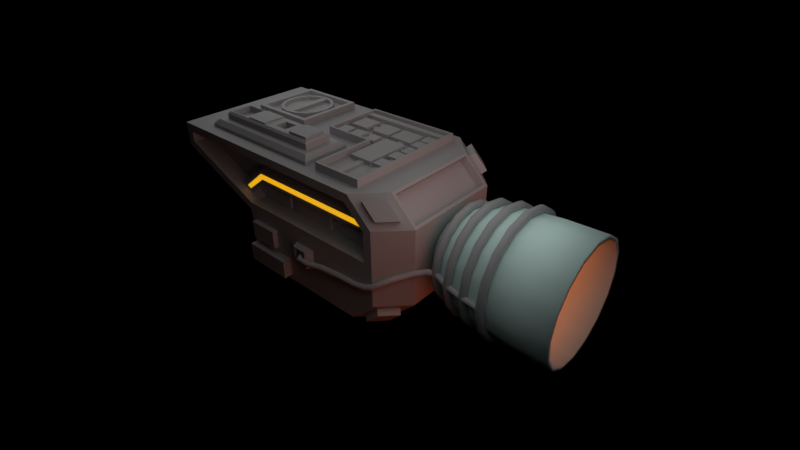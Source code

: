 # Source: module_engine_mk1.blend  (saved by Blender 2.81.16; exported with 4.5.12 LTS)
import bpy
from mathutils import Matrix  # noqa: F401  (used for matrix-valued properties, if any)

bpy.ops.wm.read_factory_settings(use_empty=True)
scene = bpy.context.scene
scene.name = 'Scene'

# ---- collections
col_nozzle_base = bpy.data.collections.new('Nozzle Base'); scene.collection.children.link(col_nozzle_base)
col_ship_mesh = bpy.data.collections.new('Ship Mesh'); scene.collection.children.link(col_ship_mesh)
col_details_side = bpy.data.collections.new('details side'); col_ship_mesh.children.link(col_details_side)
col_details_top = bpy.data.collections.new('details top'); col_ship_mesh.children.link(col_details_top)
col_collection_3 = bpy.data.collections.new('Collection 3'); scene.collection.children.link(col_collection_3)

# ---- materials (node trees are filled in below, after node groups)
mat_engine_nozzle = bpy.data.materials.new('engine_nozzle')
mat_engine_hull = bpy.data.materials.new('engine_hull')
mat_engine_power_line = bpy.data.materials.new('engine_power_line')

# ---- material node trees
mat_engine_nozzle.use_nodes = True; mat_engine_nozzle.node_tree.nodes.clear()
_N = mat_engine_nozzle.node_tree.nodes; _L = mat_engine_nozzle.node_tree.links
n0 = _N.new('ShaderNodeOutputMaterial'); n0.name = 'Material Output'; n0.location = (300, 300)
n1 = _N.new('ShaderNodeBsdfPrincipled'); n1.name = 'Principled BSDF'; n1.location = (10, 300)
n1.distribution = 'GGX'
n1.subsurface_method = 'BURLEY'
n1.inputs[0].default_value = (0.7317, 0.9849, 0.9284, 1.0)
n1.inputs[3].default_value = 1.45
n1.inputs[27].default_value = (0.0, 0.0, 0.0, 1.0)
n1.inputs[28].default_value = 1.0
_L.new(n1.outputs[0], n0.inputs[0])
n0.is_active_output = True
mat_engine_hull.use_nodes = True; mat_engine_hull.node_tree.nodes.clear()
_N = mat_engine_hull.node_tree.nodes; _L = mat_engine_hull.node_tree.links
n0 = _N.new('ShaderNodeOutputMaterial'); n0.name = 'Material Output'; n0.location = (300, 300)
n1 = _N.new('ShaderNodeBsdfPrincipled'); n1.name = 'Principled BSDF'; n1.location = (10, 300)
n1.distribution = 'GGX'
n1.subsurface_method = 'BURLEY'
n1.inputs[0].default_value = (0.4109, 0.4109, 0.4109, 1.0)
n1.inputs[3].default_value = 1.45
n1.inputs[27].default_value = (0.0, 0.0, 0.0, 1.0)
n1.inputs[28].default_value = 1.0
_L.new(n1.outputs[0], n0.inputs[0])
n0.is_active_output = True
mat_engine_power_line.use_nodes = True; mat_engine_power_line.node_tree.nodes.clear()
_N = mat_engine_power_line.node_tree.nodes; _L = mat_engine_power_line.node_tree.links
n0 = _N.new('ShaderNodeOutputMaterial'); n0.name = 'Material Output'; n0.location = (300, 300)
n1 = _N.new('ShaderNodeBsdfPrincipled'); n1.name = 'Principled BSDF'; n1.location = (10, 300)
n1.distribution = 'GGX'
n1.subsurface_method = 'BURLEY'
n1.inputs[3].default_value = 1.45
n1.inputs[27].default_value = (0.7991, 0.402, 0.0, 1.0)
n1.inputs[28].default_value = 1.0
_L.new(n1.outputs[0], n0.inputs[0])
n0.is_active_output = True

# ---- world
world_world = bpy.data.worlds.new('World'); scene.world = world_world
world_world.color = (0.0, 0.0, 0.0)
world_world.use_sun_shadow = False
world_world.sun_shadow_jitter_overblur = 0.0
world_world.cycles.sampling_method = 'MANUAL'

# ---- cameras
cam_camera = bpy.data.cameras.new('Camera')
cam_camera.lens = 25.0
cam_camera.display_size = 0.01

# ---- lights
light_point_002 = bpy.data.lights.new('Point.002', 'POINT')
light_point_002.color = (1.0, 0.11, 0.0)
light_point_002.transmission_factor = 0.0
light_point_002.energy = 5000.0
light_point_002.shadow_soft_size = 17.78
light_point_002.shadow_maximum_resolution = 0.006
light_point_002.use_absolute_resolution = True
light_point = bpy.data.lights.new('Point', 'POINT')
light_point.transmission_factor = 0.0
light_point.energy = 5000.0
light_point.shadow_soft_size = 17.78
light_point.shadow_maximum_resolution = 0.006
light_point.use_absolute_resolution = True
light_point_001 = bpy.data.lights.new('Point.001', 'POINT')
light_point_001.transmission_factor = 0.0
light_point_001.energy = 5000.0
light_point_001.shadow_soft_size = 17.78
light_point_001.shadow_maximum_resolution = 0.006
light_point_001.use_absolute_resolution = True

# ---- meshes
me_cube = bpy.data.meshes.new('Cube')
me_cube.from_pydata([(-5.0, -6.0, -5.0), (-11.83, -6.0, 4.327), (-5.0, 6.0, -5.0), (-11.83, 6.0, 4.327), (6.873, -5.563, -4.561), (5.725, -6.0, 4.327), (6.873, 5.563, -4.561), (5.725, 6.0, 4.327), (-4.857, -6.0, 0.3772), (-11.83, -6.0, 3.475), (-11.83, 6.0, 3.475), (-4.857, 6.0, 0.3772), (7.327, 6.0, 2.755), (7.327, 6.0, 0.3772), (7.327, -6.0, 2.755), (7.327, -6.0, 0.3772), (-5.0, 6.0, -2.988), (8.001, 5.563, -3.426), (8.001, -5.563, -3.426), (-5.0, -6.0, -2.988), (-5.0, -4.0, -5.0), (-12.5, -4.0, 5.0), (7.999, -4.437, -4.561), (8.149, -3.791, 4.853), (10.0, -4.0, -0.296), (9.851, -3.791, 3.184), (-5.0, -4.0, -0.296), (-12.5, -4.0, 3.037), (-5.0, -4.0, -2.988), (9.127, -4.437, -3.426), (-12.5, 4.0, 5.0), (7.999, 4.437, -4.561), (-5.0, 4.0, -0.296), (-12.5, 4.0, 3.037), (-5.0, 4.0, -2.988), (-5.0, 4.0, -5.0), (8.149, 3.791, 4.853), (10.0, 4.0, -0.296), (9.851, 3.791, 3.184), (9.127, 4.437, -3.426), (-12.5, -6.0, 3.037), (-12.5, -6.0, 5.0), (-12.5, 6.0, 5.0), (6.882, 5.561, 4.565), (6.882, -5.561, 4.565), (-5.0, -6.0, -0.296), (-12.5, 6.0, 3.037), (-5.0, 6.0, -0.296), (7.996, 5.561, 3.472), (8.0, 6.0, -0.296), (7.996, -5.561, 3.472), (8.0, -6.0, -0.296), (7.327, -4.5, 2.755), (-11.83, -4.5, 3.475), (-11.83, -4.5, 4.327), (5.725, -4.5, 4.327), (-4.857, -4.5, 0.3772), (7.327, -4.5, 0.3772), (-11.83, 4.5, 3.475), (7.327, 4.5, 2.755), (-11.83, 4.5, 4.327), (5.725, 4.5, 4.327), (-4.857, 4.5, 0.3772), (7.327, 4.5, 0.3772), (8.004, 4.439, 4.565), (8.004, -4.439, 4.565), (9.118, 4.439, 3.472), (9.118, -4.439, 3.472), (7.674, 3.791, 4.369), (7.674, -3.791, 4.369), (9.376, 3.791, 2.7), (9.376, -3.791, 2.7), (8.0, 6.0, -2.988), (6.0, 6.0, -5.0), (8.0, 4.0, -5.0), (8.0, -4.0, 5.0), (6.0, -6.0, 5.0), (8.0, -6.0, -2.988), (6.0, -6.0, -5.0), (6.0, 6.0, 5.0), (8.0, 6.0, 3.037), (8.0, -6.0, 3.037), (10.0, -4.0, 3.037), (10.0, -4.0, -2.988), (8.0, -4.0, -5.0), (8.0, 4.0, 5.0), (10.0, 4.0, 3.037), (10.0, 4.0, -2.988), (8.296, 5.857, -3.719), (7.167, 5.857, -4.854), (8.293, 4.731, -4.854), (8.296, -4.731, 4.862), (7.174, -5.853, 4.862), (8.296, -5.857, -3.719), (7.167, -5.857, -4.854), (7.174, 5.853, 4.862), (8.288, 5.853, 3.77), (8.288, -5.853, 3.77), (9.409, -4.731, 3.77), (9.421, -4.731, -3.719), (8.293, -4.731, -4.854), (8.296, 4.731, 4.862), (9.409, 4.731, 3.77), (9.421, 4.731, -3.719)], [], [(33, 30, 42, 46), (3, 7, 61, 60), (64, 66, 102, 101), (8, 15, 57, 56), (20, 84, 78, 0), (75, 21, 41, 76), (77, 51, 45, 19), (9, 8, 56, 53), (83, 24, 51, 77), (24, 82, 81, 51), (16, 47, 49, 72), (11, 10, 58, 62), (34, 32, 47, 16), (32, 33, 46, 47), (35, 34, 16, 2), (2, 16, 72, 73), (50, 67, 98, 97), (78, 77, 19, 0), (74, 87, 83, 84), (0, 19, 28, 20), (45, 40, 27, 26), (19, 45, 26, 28), (37, 86, 82, 24), (87, 37, 24, 83), (85, 30, 21, 75), (35, 74, 84, 20), (38, 36, 68, 70), (40, 41, 21, 27), (17, 39, 103, 88), (2, 73, 74, 35), (79, 42, 30, 85), (72, 49, 37, 87), (49, 80, 86, 37), (44, 50, 97, 92), (20, 28, 34, 35), (26, 27, 33, 32), (28, 26, 32, 34), (27, 21, 30, 33), (9, 1, 41, 40), (7, 3, 42, 79), (1, 5, 76, 41), (8, 9, 40, 45), (3, 10, 46, 42), (10, 11, 47, 46), (12, 7, 79, 80), (13, 12, 80, 49), (5, 14, 81, 76), (14, 15, 51, 81), (15, 8, 45, 51), (11, 13, 49, 47), (52, 55, 54, 53), (57, 52, 53, 56), (14, 5, 55, 52), (5, 1, 54, 55), (1, 9, 53, 54), (15, 14, 52, 57), (58, 60, 61, 59), (62, 58, 59, 63), (7, 12, 59, 61), (10, 3, 60, 58), (13, 11, 62, 63), (12, 13, 63, 59), (23, 36, 85, 75), (38, 25, 82, 86), (25, 23, 75, 82), (36, 38, 86, 85), (70, 68, 69, 71), (25, 38, 70, 71), (23, 25, 71, 69), (36, 23, 69, 68), (17, 6, 73, 72), (6, 31, 74, 73), (44, 65, 75, 76), (4, 18, 77, 78), (43, 48, 80, 79), (50, 44, 76, 81), (67, 50, 81, 82), (18, 29, 83, 77), (22, 4, 78, 84), (29, 22, 84, 83), (65, 67, 82, 75), (64, 43, 79, 85), (48, 66, 86, 80), (39, 17, 72, 87), (66, 64, 85, 86), (31, 39, 87, 74), (98, 91, 92, 97), (100, 99, 93, 94), (96, 95, 101, 102), (89, 88, 103, 90), (29, 18, 93, 99), (6, 17, 88, 89), (39, 31, 90, 103), (4, 22, 100, 94), (31, 6, 89, 90), (22, 29, 99, 100), (65, 44, 92, 91), (67, 65, 91, 98), (18, 4, 94, 93), (43, 64, 101, 95), (48, 43, 95, 96), (66, 48, 96, 102)])
_uv = me_cube.uv_layers.new(name='UVMap')
_uv.uv.foreach_set('vector', [0.5417, 0.1875, 0.625, 0.1875, 0.625, 0.25, 0.5417, 0.25, 0.5964, 0.2587, 0.5964, 0.4879, 0.5964, 0.4879, 0.5964, 0.2587, 0.6065, 0.5488, 0.5601, 0.5488, 0.5601, 0.5488, 0.6065, 0.5488, 0.4752, 0.9777, 0.4752, 0.7614, 0.4752, 0.7614, 0.4752, 0.9777, 0.125, 0.625, 0.375, 0.625, 0.375, 0.75, 0.125, 0.75, 0.625, 0.625, 0.875, 0.625, 0.875, 0.75, 0.625, 0.75, 0.4167, 0.75, 0.4583, 0.75, 0.4583, 1.0, 0.4167, 1.0, 0.5526, 0.9804, 0.4752, 0.9777, 0.4752, 0.9777, 0.5526, 0.9804, 0.4167, 0.625, 0.4583, 0.625, 0.4583, 0.75, 0.4167, 0.75, 0.4583, 0.625, 0.5417, 0.625, 0.5417, 0.75, 0.4583, 0.75, 0.4167, 0.25, 0.4583, 0.25, 0.4583, 0.5, 0.4167, 0.5, 0.4752, 0.2723, 0.5526, 0.2696, 0.5526, 0.2696, 0.4752, 0.2723, 0.4167, 0.1875, 0.4583, 0.1875, 0.4583, 0.25, 0.4167, 0.25, 0.4583, 0.1875, 0.5417, 0.1875, 0.5417, 0.25, 0.4583, 0.25, 0.375, 0.1875, 0.4167, 0.1875, 0.4167, 0.25, 0.375, 0.25, 0.375, 0.25, 0.4167, 0.25, 0.4167, 0.5, 0.375, 0.5, 0.5601, 0.7226, 0.5601, 0.6524, 0.5601, 0.6524, 0.5601, 0.7226, 0.375, 0.75, 0.4167, 0.75, 0.4167, 1.0, 0.375, 1.0, 0.375, 0.5625, 0.4167, 0.5625, 0.4167, 0.625, 0.375, 0.625, 0.375, 0.0, 0.4167, 0.0, 0.4167, 0.125, 0.375, 0.125, 0.4583, 0.0, 0.5417, 0.0, 0.5417, 0.125, 0.4583, 0.125, 0.4167, 0.0, 0.4583, 0.0, 0.4583, 0.125, 0.4167, 0.125, 0.4583, 0.5625, 0.5417, 0.5625, 0.5417, 0.625, 0.4583, 0.625, 0.4167, 0.5625, 0.4583, 0.5625, 0.4583, 0.625, 0.4167, 0.625, 0.625, 0.5625, 0.875, 0.5625, 0.875, 0.625, 0.625, 0.625, 0.125, 0.5625, 0.375, 0.5625, 0.375, 0.625, 0.125, 0.625, 0.5479, 0.5641, 0.6188, 0.5641, 0.6188, 0.5641, 0.5479, 0.5641, 0.5417, 0.0, 0.625, 0.0, 0.625, 0.125, 0.5417, 0.125, 0.4076, 0.5137, 0.4076, 0.5488, 0.4076, 0.5488, 0.4076, 0.5137, 0.125, 0.5, 0.375, 0.5, 0.375, 0.5625, 0.125, 0.5625, 0.625, 0.5, 0.875, 0.5, 0.875, 0.5625, 0.625, 0.5625, 0.4167, 0.5, 0.4583, 0.5, 0.4583, 0.5625, 0.4167, 0.5625, 0.4583, 0.5, 0.5417, 0.5, 0.5417, 0.5625, 0.4583, 0.5625, 0.6065, 0.7226, 0.5601, 0.7226, 0.5601, 0.7226, 0.6065, 0.7226, 0.375, 0.125, 0.4167, 0.125, 0.4167, 0.1875, 0.375, 0.1875, 0.4583, 0.125, 0.5417, 0.125, 0.5417, 0.1875, 0.4583, 0.1875, 0.4167, 0.125, 0.4583, 0.125, 0.4583, 0.1875, 0.4167, 0.1875, 0.5417, 0.125, 0.625, 0.125, 0.625, 0.1875, 0.5417, 0.1875, 0.5526, 0.9804, 0.5964, 0.9913, 0.625, 1.0, 0.5417, 1.0, 0.5964, 0.4879, 0.5964, 0.2587, 0.625, 0.25, 0.625, 0.5, 0.5964, 0.9913, 0.5964, 0.7621, 0.625, 0.75, 0.625, 1.0, 0.4752, 0.9777, 0.5526, 0.9804, 0.5417, 1.0, 0.4583, 1.0, 0.5964, 0.2587, 0.5526, 0.2696, 0.5417, 0.25, 0.625, 0.25, 0.5526, 0.2696, 0.4752, 0.2723, 0.4583, 0.25, 0.5417, 0.25, 0.5346, 0.4909, 0.5964, 0.4879, 0.625, 0.5, 0.5417, 0.5, 0.4752, 0.4886, 0.5346, 0.4909, 0.5417, 0.5, 0.4583, 0.5, 0.5964, 0.7621, 0.5346, 0.7591, 0.5417, 0.75, 0.625, 0.75, 0.5346, 0.7591, 0.4752, 0.7614, 0.4583, 0.75, 0.5417, 0.75, 0.4752, 0.7614, 0.4752, 0.9777, 0.4583, 1.0, 0.4583, 0.75, 0.4752, 0.2723, 0.4752, 0.4886, 0.4583, 0.5, 0.4583, 0.25, 0.5346, 0.7591, 0.5964, 0.7621, 0.5964, 0.9913, 0.5526, 0.9804, 0.4752, 0.7614, 0.5346, 0.7591, 0.5526, 0.9804, 0.4752, 0.9777, 0.5346, 0.7591, 0.5964, 0.7621, 0.5964, 0.7621, 0.5346, 0.7591, 0.5964, 0.7621, 0.5964, 0.9913, 0.5964, 0.9913, 0.5964, 0.7621, 0.5964, 0.9913, 0.5526, 0.9804, 0.5526, 0.9804, 0.5964, 0.9913, 0.4752, 0.7614, 0.5346, 0.7591, 0.5346, 0.7591, 0.4752, 0.7614, 0.5526, 0.2696, 0.5964, 0.2587, 0.5964, 0.4879, 0.5346, 0.4909, 0.4752, 0.2723, 0.5526, 0.2696, 0.5346, 0.4909, 0.4752, 0.4886, 0.5964, 0.4879, 0.5346, 0.4909, 0.5346, 0.4909, 0.5964, 0.4879, 0.5526, 0.2696, 0.5964, 0.2587, 0.5964, 0.2587, 0.5526, 0.2696, 0.4752, 0.4886, 0.4752, 0.2723, 0.4752, 0.2723, 0.4752, 0.4886, 0.5346, 0.4909, 0.4752, 0.4886, 0.4752, 0.4886, 0.5346, 0.4909, 0.6188, 0.6234, 0.6188, 0.5641, 0.625, 0.5625, 0.625, 0.625, 0.5479, 0.5641, 0.5479, 0.6234, 0.5417, 0.625, 0.5417, 0.5625, 0.5479, 0.6234, 0.6188, 0.6234, 0.625, 0.625, 0.5417, 0.625, 0.6188, 0.5641, 0.5479, 0.5641, 0.5417, 0.5625, 0.625, 0.5625, 0.5479, 0.5641, 0.6188, 0.5641, 0.6188, 0.6234, 0.5479, 0.6234, 0.5479, 0.6234, 0.5479, 0.5641, 0.5479, 0.5641, 0.5479, 0.6234, 0.6188, 0.6234, 0.5479, 0.6234, 0.5479, 0.6234, 0.6188, 0.6234, 0.6188, 0.5641, 0.6188, 0.6234, 0.6188, 0.6234, 0.6188, 0.5641, 0.4076, 0.5137, 0.3841, 0.5137, 0.375, 0.5, 0.4167, 0.5, 0.3841, 0.5137, 0.3841, 0.5488, 0.375, 0.5625, 0.375, 0.5, 0.6065, 0.7226, 0.6065, 0.6524, 0.625, 0.625, 0.625, 0.75, 0.3841, 0.7227, 0.4076, 0.7227, 0.4167, 0.75, 0.375, 0.75, 0.6065, 0.5137, 0.5601, 0.5137, 0.5417, 0.5, 0.625, 0.5, 0.5601, 0.7226, 0.6065, 0.7226, 0.625, 0.75, 0.5417, 0.75, 0.5601, 0.6524, 0.5601, 0.7226, 0.5417, 0.75, 0.5417, 0.625, 0.4076, 0.7227, 0.4076, 0.6523, 0.4167, 0.625, 0.4167, 0.75, 0.3841, 0.6523, 0.3841, 0.7227, 0.375, 0.75, 0.375, 0.625, 0.4076, 0.6523, 0.3841, 0.6523, 0.375, 0.625, 0.4167, 0.625, 0.6065, 0.6524, 0.5601, 0.6524, 0.5417, 0.625, 0.625, 0.625, 0.6065, 0.5488, 0.6065, 0.5137, 0.625, 0.5, 0.625, 0.5625, 0.5601, 0.5137, 0.5601, 0.5488, 0.5417, 0.5625, 0.5417, 0.5, 0.4076, 0.5488, 0.4076, 0.5137, 0.4167, 0.5, 0.4167, 0.5625, 0.5601, 0.5488, 0.6065, 0.5488, 0.625, 0.5625, 0.5417, 0.5625, 0.3841, 0.5488, 0.4076, 0.5488, 0.4167, 0.5625, 0.375, 0.5625, 0.5601, 0.6524, 0.6065, 0.6524, 0.6065, 0.7226, 0.5601, 0.7226, 0.3841, 0.6523, 0.4076, 0.6523, 0.4076, 0.7227, 0.3841, 0.7227, 0.5601, 0.5137, 0.6065, 0.5137, 0.6065, 0.5488, 0.5601, 0.5488, 0.3841, 0.5137, 0.4076, 0.5137, 0.4076, 0.5488, 0.3841, 0.5488, 0.4076, 0.6523, 0.4076, 0.7227, 0.4076, 0.7227, 0.4076, 0.6523, 0.3841, 0.5137, 0.4076, 0.5137, 0.4076, 0.5137, 0.3841, 0.5137, 0.4076, 0.5488, 0.3841, 0.5488, 0.3841, 0.5488, 0.4076, 0.5488, 0.3841, 0.7227, 0.3841, 0.6523, 0.3841, 0.6523, 0.3841, 0.7227, 0.3841, 0.5488, 0.3841, 0.5137, 0.3841, 0.5137, 0.3841, 0.5488, 0.3841, 0.6523, 0.4076, 0.6523, 0.4076, 0.6523, 0.3841, 0.6523, 0.6065, 0.6524, 0.6065, 0.7226, 0.6065, 0.7226, 0.6065, 0.6524, 0.5601, 0.6524, 0.6065, 0.6524, 0.6065, 0.6524, 0.5601, 0.6524, 0.4076, 0.7227, 0.3841, 0.7227, 0.3841, 0.7227, 0.4076, 0.7227, 0.6065, 0.5137, 0.6065, 0.5488, 0.6065, 0.5488, 0.6065, 0.5137, 0.5601, 0.5137, 0.6065, 0.5137, 0.6065, 0.5137, 0.5601, 0.5137, 0.5601, 0.5488, 0.5601, 0.5137, 0.5601, 0.5137, 0.5601, 0.5488])
me_cube.materials.append(mat_engine_hull)
me_cube.use_remesh_preserve_volume = False
me_cube.use_remesh_preserve_attributes = False
me_cube.use_mirror_vertex_groups = False
me_cube.update()
me_cube_001 = bpy.data.meshes.new('Cube.001')
me_cube_001.from_pydata([(-10.3, -0.5, -0.226), (-10.3, -0.5, 0.5), (-10.3, 0.5, -0.5), (-10.3, 0.5, 0.5), (0.226, -0.5, -0.226), (0.226, -0.5, 0.226), (0.5, 0.5, -0.5), (0.5, 0.5, 0.5), (-11.2, 0.5, -0.5), (-11.29, -0.5, -0.226), (-11.5, -0.5, 0.5), (-11.5, 0.5, 0.5), (-13.0, 0.5, -1.892), (-13.04, -0.5, -1.572), (-13.4, -0.5, -1.399), (-13.9, 0.5, -1.459), (0.5, -0.5, 0.5), (0.5, -0.5, -0.5), (-10.3, -0.5, -0.5), (-10.3, -0.5, 0.226), (-11.2, -0.5, -0.5), (-11.4, -0.5, 0.226), (-13.0, -0.5, -1.892), (-13.9, -0.5, -1.459)], [], [(2, 18, 20, 8), (2, 3, 7, 6), (6, 7, 16, 17), (4, 5, 19, 0), (2, 6, 17, 18), (7, 3, 1, 16), (10, 11, 15, 23), (3, 2, 8, 11), (0, 19, 21, 9), (1, 3, 11, 10), (22, 23, 15, 12), (8, 20, 22, 12), (11, 8, 12, 15), (9, 21, 14, 13), (5, 4, 17, 16), (4, 0, 18, 17), (19, 5, 16, 1), (0, 9, 20, 18), (21, 19, 1, 10), (13, 14, 23, 22), (14, 21, 10, 23), (9, 13, 22, 20)])
me_cube_001.polygons.foreach_set('material_index', [1, 1, 1, 0, 1, 1, 1, 1, 0, 1, 1, 1, 1, 0, 1, 1, 1, 1, 1, 1, 1, 1])
_uv = me_cube_001.uv_layers.new(name='UVMap')
_uv.uv.foreach_set('vector', [0.125, 0.5, 0.125, 0.75, 0.125, 0.75, 0.125, 0.5, 0.375, 0.25, 0.625, 0.25, 0.625, 0.5, 0.375, 0.5, 0.375, 0.5, 0.625, 0.5, 0.625, 0.75, 0.375, 0.75, 0.4435, 0.7563, 0.5565, 0.7563, 0.5565, 1.0, 0.4435, 1.0, 0.125, 0.5, 0.375, 0.5, 0.375, 0.75, 0.125, 0.75, 0.625, 0.5, 0.875, 0.5, 0.875, 0.75, 0.625, 0.75, 0.875, 0.75, 0.875, 0.5, 0.875, 0.5, 0.875, 0.75, 0.625, 0.25, 0.375, 0.25, 0.375, 0.25, 0.625, 0.25, 0.4435, 1.0, 0.5565, 1.0, 0.554, 1.0, 0.4453, 1.0, 0.875, 0.75, 0.875, 0.5, 0.875, 0.5, 0.875, 0.75, 0.375, 0.0, 0.625, 0.0, 0.625, 0.25, 0.375, 0.25, 0.125, 0.5, 0.125, 0.75, 0.125, 0.75, 0.125, 0.5, 0.625, 0.25, 0.375, 0.25, 0.375, 0.25, 0.625, 0.25, 0.4453, 1.0, 0.554, 1.0, 0.5498, 1.0, 0.4504, 1.0, 0.5565, 0.7563, 0.4435, 0.7563, 0.375, 0.75, 0.625, 0.75, 0.4435, 0.7563, 0.4435, 1.0, 0.375, 1.0, 0.375, 0.75, 0.5565, 1.0, 0.5565, 0.7563, 0.625, 0.75, 0.625, 1.0, 0.4435, 1.0, 0.4453, 1.0, 0.375, 1.0, 0.375, 1.0, 0.554, 1.0, 0.5565, 1.0, 0.625, 1.0, 0.625, 1.0, 0.4504, 1.0, 0.5498, 1.0, 0.625, 1.0, 0.375, 1.0, 0.5498, 1.0, 0.554, 1.0, 0.625, 1.0, 0.625, 1.0, 0.4453, 1.0, 0.4504, 1.0, 0.375, 1.0, 0.375, 1.0])
me_cube_001.materials.append(mat_engine_power_line)
me_cube_001.materials.append(mat_engine_hull)
me_cube_001.use_remesh_preserve_volume = False
me_cube_001.use_remesh_preserve_attributes = False
me_cube_001.use_mirror_vertex_groups = False
me_cube_001.update()
me_cube_002 = bpy.data.meshes.new('Cube.002')
me_cube_002.from_pydata([(-0.5, -0.2, -0.5), (-0.5, -0.2, 0.5), (-0.5, 0.3, -0.5), (-0.5, 0.3, 0.5), (2.3, -0.2, -0.5), (2.3, -0.2, 0.5), (2.3, 0.3, -0.5), (2.3, 0.3, 0.5)], [], [(0, 1, 3, 2), (2, 3, 7, 6), (6, 7, 5, 4), (4, 5, 1, 0), (2, 6, 4, 0), (7, 3, 1, 5)])
_uv = me_cube_002.uv_layers.new(name='UVMap')
_uv.uv.foreach_set('vector', [0.375, 0.0, 0.625, 0.0, 0.625, 0.25, 0.375, 0.25, 0.375, 0.25, 0.625, 0.25, 0.625, 0.5, 0.375, 0.5, 0.375, 0.5, 0.625, 0.5, 0.625, 0.75, 0.375, 0.75, 0.375, 0.75, 0.625, 0.75, 0.625, 1.0, 0.375, 1.0, 0.125, 0.5, 0.375, 0.5, 0.375, 0.75, 0.125, 0.75, 0.625, 0.5, 0.875, 0.5, 0.875, 0.75, 0.625, 0.75])
me_cube_002.materials.append(mat_engine_hull)
me_cube_002.use_remesh_preserve_volume = False
me_cube_002.use_remesh_preserve_attributes = False
me_cube_002.use_mirror_vertex_groups = False
me_cube_002.update()
me_cube_003 = bpy.data.meshes.new('Cube.003')
me_cube_003.from_pydata([(-0.5, -0.2, -0.5), (-0.5, -0.2, 0.5), (-0.5, 0.3, -0.5), (-0.5, 0.3, 0.5), (2.3, -0.2, -0.5), (2.3, -0.2, 0.5), (2.3, 0.3, -0.5), (2.3, 0.3, 0.5)], [], [(0, 1, 3, 2), (2, 3, 7, 6), (6, 7, 5, 4), (4, 5, 1, 0), (2, 6, 4, 0), (7, 3, 1, 5)])
_uv = me_cube_003.uv_layers.new(name='UVMap')
_uv.uv.foreach_set('vector', [0.375, 0.0, 0.625, 0.0, 0.625, 0.25, 0.375, 0.25, 0.375, 0.25, 0.625, 0.25, 0.625, 0.5, 0.375, 0.5, 0.375, 0.5, 0.625, 0.5, 0.625, 0.75, 0.375, 0.75, 0.375, 0.75, 0.625, 0.75, 0.625, 1.0, 0.375, 1.0, 0.125, 0.5, 0.375, 0.5, 0.375, 0.75, 0.125, 0.75, 0.625, 0.5, 0.875, 0.5, 0.875, 0.75, 0.625, 0.75])
me_cube_003.materials.append(mat_engine_hull)
me_cube_003.use_remesh_preserve_volume = False
me_cube_003.use_remesh_preserve_attributes = False
me_cube_003.use_mirror_vertex_groups = False
me_cube_003.update()
me_cube_004 = bpy.data.meshes.new('Cube.004')
me_cube_004.from_pydata([(-1.5, -0.2, -0.5), (-1.5, -0.2, 1.0), (-1.5, 0.3, -0.5), (-1.5, 0.3, 1.0), (2.3, -0.2, -0.5), (2.3, -0.2, 1.0), (2.3, 0.3, -0.5), (2.3, 0.3, 1.0)], [], [(0, 1, 3, 2), (2, 3, 7, 6), (6, 7, 5, 4), (4, 5, 1, 0), (2, 6, 4, 0), (7, 3, 1, 5)])
_uv = me_cube_004.uv_layers.new(name='UVMap')
_uv.uv.foreach_set('vector', [0.375, 0.0, 0.625, 0.0, 0.625, 0.25, 0.375, 0.25, 0.375, 0.25, 0.625, 0.25, 0.625, 0.5, 0.375, 0.5, 0.375, 0.5, 0.625, 0.5, 0.625, 0.75, 0.375, 0.75, 0.375, 0.75, 0.625, 0.75, 0.625, 1.0, 0.375, 1.0, 0.125, 0.5, 0.375, 0.5, 0.375, 0.75, 0.125, 0.75, 0.625, 0.5, 0.875, 0.5, 0.875, 0.75, 0.625, 0.75])
me_cube_004.materials.append(mat_engine_hull)
me_cube_004.use_remesh_preserve_volume = False
me_cube_004.use_remesh_preserve_attributes = False
me_cube_004.use_mirror_vertex_groups = False
me_cube_004.update()
me_cube_006 = bpy.data.meshes.new('Cube.006')
me_cube_006.from_pydata([(-0.5, -0.2, -0.5), (-0.5, -0.2, 0.5), (-0.5, 0.3, -0.5), (-0.5, 0.3, 0.5), (2.3, -0.2, -0.5), (2.3, -0.2, 0.5), (2.3, 0.3, -0.5), (2.3, 0.3, 0.5)], [], [(0, 1, 3, 2), (2, 3, 7, 6), (6, 7, 5, 4), (4, 5, 1, 0), (2, 6, 4, 0), (7, 3, 1, 5)])
_uv = me_cube_006.uv_layers.new(name='UVMap')
_uv.uv.foreach_set('vector', [0.375, 0.0, 0.625, 0.0, 0.625, 0.25, 0.375, 0.25, 0.375, 0.25, 0.625, 0.25, 0.625, 0.5, 0.375, 0.5, 0.375, 0.5, 0.625, 0.5, 0.625, 0.75, 0.375, 0.75, 0.375, 0.75, 0.625, 0.75, 0.625, 1.0, 0.375, 1.0, 0.125, 0.5, 0.375, 0.5, 0.375, 0.75, 0.125, 0.75, 0.625, 0.5, 0.875, 0.5, 0.875, 0.75, 0.625, 0.75])
me_cube_006.materials.append(mat_engine_hull)
me_cube_006.use_remesh_preserve_volume = False
me_cube_006.use_remesh_preserve_attributes = False
me_cube_006.use_mirror_vertex_groups = False
me_cube_006.update()
me_cube_005 = bpy.data.meshes.new('Cube.005')
me_cube_005.from_pydata([(-0.6, -0.1, -5.96e-08), (-0.6, -0.1, 0.4), (-0.6, 0.3, -5.96e-08), (-0.6, 0.3, 0.4), (1.2, -0.1, 5.96e-08), (1.2, -0.1, 0.4), (1.2, 0.3, 5.96e-08), (1.2, 0.3, 0.4), (0.5012, 0.3, 1.341e-07), (0.09882, 0.3, 1.043e-07), (0.09882, 0.3, 0.4), (0.5012, 0.3, 0.4), (0.09882, -0.1, 1.043e-07), (0.5012, -0.1, 1.341e-07), (0.5012, -0.1, 0.4), (0.09882, -0.1, 0.4), (0.09882, 0.3, 2.7), (0.5012, 0.3, 2.7), (0.5012, -0.1, 2.7), (0.09882, -0.1, 2.7), (0.09882, 0.3, 3.1), (0.5012, 0.3, 3.1), (0.5012, -0.1, 3.1), (0.09882, -0.1, 3.1), (-15.2, 0.3, 2.7), (-15.2, -0.1, 2.7), (-15.2, 0.3, 3.1), (-15.2, -0.1, 3.1), (3.6, 0.3, 2.7), (3.6, -0.1, 2.7), (3.6, 0.3, 3.1), (3.6, -0.1, 3.1)], [], [(0, 1, 3, 2), (8, 11, 7, 6), (6, 7, 5, 4), (12, 15, 1, 0), (8, 6, 4, 13), (10, 3, 1, 15), (7, 11, 14, 5), (11, 10, 16, 17), (2, 9, 12, 0), (9, 8, 13, 12), (4, 5, 14, 13), (13, 14, 15, 12), (2, 3, 10, 9), (9, 10, 11, 8), (17, 16, 20, 21), (14, 11, 17, 18), (10, 15, 19, 16), (15, 14, 18, 19), (21, 20, 23, 22), (23, 20, 26, 27), (19, 18, 22, 23), (21, 22, 31, 30), (24, 25, 27, 26), (16, 19, 25, 24), (19, 23, 27, 25), (20, 16, 24, 26), (29, 28, 30, 31), (22, 18, 29, 31), (18, 17, 28, 29), (17, 21, 30, 28)])
_uv = me_cube_005.uv_layers.new(name='UVMap')
_uv.uv.foreach_set('vector', [0.375, 0.0, 0.625, 0.0, 0.625, 0.25, 0.375, 0.25, 0.375, 0.4167, 0.625, 0.4167, 0.625, 0.5, 0.375, 0.5, 0.375, 0.5, 0.625, 0.5, 0.625, 0.75, 0.375, 0.75, 0.375, 0.9167, 0.625, 0.9167, 0.625, 1.0, 0.375, 1.0, 0.2917, 0.5, 0.375, 0.5, 0.375, 0.75, 0.2917, 0.75, 0.7917, 0.5, 0.875, 0.5, 0.875, 0.75, 0.7917, 0.75, 0.625, 0.5, 0.7083, 0.5, 0.7083, 0.75, 0.625, 0.75, 0.625, 0.4167, 0.625, 0.3333, 0.625, 0.3333, 0.625, 0.4167, 0.125, 0.5, 0.2083, 0.5, 0.2083, 0.75, 0.125, 0.75, 0.2083, 0.5, 0.2917, 0.5, 0.2917, 0.75, 0.2083, 0.75, 0.375, 0.75, 0.625, 0.75, 0.625, 0.8333, 0.375, 0.8333, 0.375, 0.8333, 0.625, 0.8333, 0.625, 0.9167, 0.375, 0.9167, 0.375, 0.25, 0.625, 0.25, 0.625, 0.3333, 0.375, 0.3333, 0.375, 0.3333, 0.625, 0.3333, 0.625, 0.4167, 0.375, 0.4167, 0.625, 0.4167, 0.625, 0.3333, 0.625, 0.3333, 0.625, 0.4167, 0.7083, 0.75, 0.7083, 0.5, 0.7083, 0.5, 0.7083, 0.75, 0.7917, 0.5, 0.7917, 0.75, 0.7917, 0.75, 0.7917, 0.5, 0.625, 0.9167, 0.625, 0.8333, 0.625, 0.8333, 0.625, 0.9167, 0.7083, 0.5, 0.7917, 0.5, 0.7917, 0.75, 0.7083, 0.75, 0.7917, 0.75, 0.7917, 0.5, 0.7917, 0.5, 0.7917, 0.75, 0.625, 0.9167, 0.625, 0.8333, 0.625, 0.8333, 0.625, 0.9167, 0.7083, 0.5, 0.7083, 0.75, 0.7083, 0.75, 0.7083, 0.5, 0.7917, 0.5, 0.7917, 0.75, 0.7917, 0.75, 0.7917, 0.5, 0.7917, 0.5, 0.7917, 0.75, 0.7917, 0.75, 0.7917, 0.5, 0.625, 0.9167, 0.625, 0.9167, 0.625, 0.9167, 0.625, 0.9167, 0.625, 0.3333, 0.625, 0.3333, 0.625, 0.3333, 0.625, 0.3333, 0.7083, 0.75, 0.7083, 0.5, 0.7083, 0.5, 0.7083, 0.75, 0.625, 0.8333, 0.625, 0.8333, 0.625, 0.8333, 0.625, 0.8333, 0.7083, 0.75, 0.7083, 0.5, 0.7083, 0.5, 0.7083, 0.75, 0.625, 0.4167, 0.625, 0.4167, 0.625, 0.4167, 0.625, 0.4167])
me_cube_005.materials.append(mat_engine_hull)
me_cube_005.use_remesh_preserve_volume = False
me_cube_005.use_remesh_preserve_attributes = False
me_cube_005.use_mirror_vertex_groups = False
me_cube_005.update()
me_cube_007 = bpy.data.meshes.new('Cube.007')
me_cube_007.from_pydata([(0.3, -0.2, -1.9), (0.3, -0.2, 0.5), (0.3, 0.3, -1.9), (0.3, 0.3, 0.5), (2.3, -0.2, -0.5), (2.3, -0.2, 0.5), (2.3, 0.3, -0.5), (2.3, 0.3, 0.5)], [], [(0, 1, 3, 2), (2, 3, 7, 6), (6, 7, 5, 4), (4, 5, 1, 0), (2, 6, 4, 0), (7, 3, 1, 5)])
_uv = me_cube_007.uv_layers.new(name='UVMap')
_uv.uv.foreach_set('vector', [0.375, 0.0, 0.625, 0.0, 0.625, 0.25, 0.375, 0.25, 0.375, 0.25, 0.625, 0.25, 0.625, 0.5, 0.375, 0.5, 0.375, 0.5, 0.625, 0.5, 0.625, 0.75, 0.375, 0.75, 0.375, 0.75, 0.625, 0.75, 0.625, 1.0, 0.375, 1.0, 0.125, 0.5, 0.375, 0.5, 0.375, 0.75, 0.125, 0.75, 0.625, 0.5, 0.875, 0.5, 0.875, 0.75, 0.625, 0.75])
me_cube_007.materials.append(mat_engine_hull)
me_cube_007.use_remesh_preserve_volume = False
me_cube_007.use_remesh_preserve_attributes = False
me_cube_007.use_mirror_vertex_groups = False
me_cube_007.update()
me_cube_008 = bpy.data.meshes.new('Cube.008')
me_cube_008.from_pydata([(-0.5, -0.2, -0.5), (-0.5, -0.2, 0.5), (-0.5, 0.3, -0.5), (-0.5, 0.3, 0.5), (2.3, -0.2, -0.5), (2.3, -0.2, 0.5), (2.3, 0.3, -0.5), (2.3, 0.3, 0.5)], [], [(0, 1, 3, 2), (2, 3, 7, 6), (6, 7, 5, 4), (4, 5, 1, 0), (2, 6, 4, 0), (7, 3, 1, 5)])
_uv = me_cube_008.uv_layers.new(name='UVMap')
_uv.uv.foreach_set('vector', [0.375, 0.0, 0.625, 0.0, 0.625, 0.25, 0.375, 0.25, 0.375, 0.25, 0.625, 0.25, 0.625, 0.5, 0.375, 0.5, 0.375, 0.5, 0.625, 0.5, 0.625, 0.75, 0.375, 0.75, 0.375, 0.75, 0.625, 0.75, 0.625, 1.0, 0.375, 1.0, 0.125, 0.5, 0.375, 0.5, 0.375, 0.75, 0.125, 0.75, 0.625, 0.5, 0.875, 0.5, 0.875, 0.75, 0.625, 0.75])
me_cube_008.materials.append(mat_engine_hull)
me_cube_008.use_remesh_preserve_volume = False
me_cube_008.use_remesh_preserve_attributes = False
me_cube_008.use_mirror_vertex_groups = False
me_cube_008.update()
me_cube_009 = bpy.data.meshes.new('Cube.009')
me_cube_009.from_pydata([(-1.7, -0.5, -0.5), (-1.7, -0.5, 1.0), (-1.7, 0.3, -0.5), (-1.7, 0.3, 1.0), (2.3, -0.5, -0.5), (2.3, -0.5, 1.0), (2.3, 0.3, -0.5), (2.3, 0.3, 1.0)], [], [(0, 1, 3, 2), (2, 3, 7, 6), (6, 7, 5, 4), (4, 5, 1, 0), (2, 6, 4, 0), (7, 3, 1, 5)])
_uv = me_cube_009.uv_layers.new(name='UVMap')
_uv.uv.foreach_set('vector', [0.375, 0.0, 0.625, 0.0, 0.625, 0.25, 0.375, 0.25, 0.375, 0.25, 0.625, 0.25, 0.625, 0.5, 0.375, 0.5, 0.375, 0.5, 0.625, 0.5, 0.625, 0.75, 0.375, 0.75, 0.375, 0.75, 0.625, 0.75, 0.625, 1.0, 0.375, 1.0, 0.125, 0.5, 0.375, 0.5, 0.375, 0.75, 0.125, 0.75, 0.625, 0.5, 0.875, 0.5, 0.875, 0.75, 0.625, 0.75])
me_cube_009.materials.append(mat_engine_hull)
me_cube_009.use_remesh_preserve_volume = False
me_cube_009.use_remesh_preserve_attributes = False
me_cube_009.use_mirror_vertex_groups = False
me_cube_009.update()
me_cube_010 = bpy.data.meshes.new('Cube.010')
me_cube_010.from_pydata([(-1.5, -0.2, -0.5), (-1.5, -0.2, 1.0), (-1.5, 0.3, -0.5), (-1.5, 0.3, 1.0), (1.0, -0.2, -0.5), (1.0, -0.2, 1.0), (1.0, 0.3, -0.5), (1.0, 0.3, 1.0)], [], [(0, 1, 3, 2), (2, 3, 7, 6), (6, 7, 5, 4), (4, 5, 1, 0), (2, 6, 4, 0), (7, 3, 1, 5)])
_uv = me_cube_010.uv_layers.new(name='UVMap')
_uv.uv.foreach_set('vector', [0.375, 0.0, 0.625, 0.0, 0.625, 0.25, 0.375, 0.25, 0.375, 0.25, 0.625, 0.25, 0.625, 0.5, 0.375, 0.5, 0.375, 0.5, 0.625, 0.5, 0.625, 0.75, 0.375, 0.75, 0.375, 0.75, 0.625, 0.75, 0.625, 1.0, 0.375, 1.0, 0.125, 0.5, 0.375, 0.5, 0.375, 0.75, 0.125, 0.75, 0.625, 0.5, 0.875, 0.5, 0.875, 0.75, 0.625, 0.75])
me_cube_010.materials.append(mat_engine_hull)
me_cube_010.use_remesh_preserve_volume = False
me_cube_010.use_remesh_preserve_attributes = False
me_cube_010.use_mirror_vertex_groups = False
me_cube_010.update()
me_cube_011 = bpy.data.meshes.new('Cube.011')
me_cube_011.from_pydata([(-1.7, -0.5, -0.5), (-1.7, -0.5, 1.0), (-1.7, 0.3, -0.5), (-1.7, 0.3, 1.0), (2.3, -0.5, -0.5), (2.3, -0.5, 1.0), (2.3, 0.3, -0.5), (2.3, 0.3, 1.0)], [], [(0, 1, 3, 2), (2, 3, 7, 6), (6, 7, 5, 4), (4, 5, 1, 0), (2, 6, 4, 0), (7, 3, 1, 5)])
_uv = me_cube_011.uv_layers.new(name='UVMap')
_uv.uv.foreach_set('vector', [0.375, 0.0, 0.625, 0.0, 0.625, 0.25, 0.375, 0.25, 0.375, 0.25, 0.625, 0.25, 0.625, 0.5, 0.375, 0.5, 0.375, 0.5, 0.625, 0.5, 0.625, 0.75, 0.375, 0.75, 0.375, 0.75, 0.625, 0.75, 0.625, 1.0, 0.375, 1.0, 0.125, 0.5, 0.375, 0.5, 0.375, 0.75, 0.125, 0.75, 0.625, 0.5, 0.875, 0.5, 0.875, 0.75, 0.625, 0.75])
me_cube_011.materials.append(mat_engine_hull)
me_cube_011.use_remesh_preserve_volume = False
me_cube_011.use_remesh_preserve_attributes = False
me_cube_011.use_mirror_vertex_groups = False
me_cube_011.update()
me_cube_012 = bpy.data.meshes.new('Cube.012')
me_cube_012.from_pydata([(-1.5, -0.2, -0.5), (-1.5, -0.2, 1.0), (-1.5, 0.3, -0.5), (-1.5, 0.3, 1.0), (1.0, -0.2, -0.5), (1.0, -0.2, 1.0), (1.0, 0.3, -0.5), (1.0, 0.3, 1.0)], [], [(0, 1, 3, 2), (2, 3, 7, 6), (6, 7, 5, 4), (4, 5, 1, 0), (2, 6, 4, 0), (7, 3, 1, 5)])
_uv = me_cube_012.uv_layers.new(name='UVMap')
_uv.uv.foreach_set('vector', [0.375, 0.0, 0.625, 0.0, 0.625, 0.25, 0.375, 0.25, 0.375, 0.25, 0.625, 0.25, 0.625, 0.5, 0.375, 0.5, 0.375, 0.5, 0.625, 0.5, 0.625, 0.75, 0.375, 0.75, 0.375, 0.75, 0.625, 0.75, 0.625, 1.0, 0.375, 1.0, 0.125, 0.5, 0.375, 0.5, 0.375, 0.75, 0.125, 0.75, 0.625, 0.5, 0.875, 0.5, 0.875, 0.75, 0.625, 0.75])
me_cube_012.materials.append(mat_engine_hull)
me_cube_012.use_remesh_preserve_volume = False
me_cube_012.use_remesh_preserve_attributes = False
me_cube_012.use_mirror_vertex_groups = False
me_cube_012.update()
me_cube_013 = bpy.data.meshes.new('Cube.013')
me_cube_013.from_pydata([(-1.5, -0.2, -0.5), (-1.5, -0.2, 1.0), (-1.5, 0.3, -0.5), (-1.5, 0.3, 1.0), (1.0, -0.2, -0.5), (1.0, -0.2, 1.0), (1.0, 0.3, -0.5), (1.0, 0.3, 1.0)], [], [(0, 1, 3, 2), (2, 3, 7, 6), (6, 7, 5, 4), (4, 5, 1, 0), (2, 6, 4, 0), (7, 3, 1, 5)])
_uv = me_cube_013.uv_layers.new(name='UVMap')
_uv.uv.foreach_set('vector', [0.375, 0.0, 0.625, 0.0, 0.625, 0.25, 0.375, 0.25, 0.375, 0.25, 0.625, 0.25, 0.625, 0.5, 0.375, 0.5, 0.375, 0.5, 0.625, 0.5, 0.625, 0.75, 0.375, 0.75, 0.375, 0.75, 0.625, 0.75, 0.625, 1.0, 0.375, 1.0, 0.125, 0.5, 0.375, 0.5, 0.375, 0.75, 0.125, 0.75, 0.625, 0.5, 0.875, 0.5, 0.875, 0.75, 0.625, 0.75])
me_cube_013.materials.append(mat_engine_hull)
me_cube_013.use_remesh_preserve_volume = False
me_cube_013.use_remesh_preserve_attributes = False
me_cube_013.use_mirror_vertex_groups = False
me_cube_013.update()
me_cube_014 = bpy.data.meshes.new('Cube.014')
me_cube_014.from_pydata([(-3.0, -0.2, -2.6), (-3.0, -0.2, 1.0), (-3.0, 0.3, -2.6), (-3.0, 0.3, 1.0), (1.0, -0.2, -2.6), (1.0, -0.2, 1.0), (1.0, 0.3, -2.6), (1.0, 0.3, 1.0)], [], [(0, 1, 3, 2), (2, 3, 7, 6), (6, 7, 5, 4), (4, 5, 1, 0), (2, 6, 4, 0), (7, 3, 1, 5)])
_uv = me_cube_014.uv_layers.new(name='UVMap')
_uv.uv.foreach_set('vector', [0.375, 0.0, 0.625, 0.0, 0.625, 0.25, 0.375, 0.25, 0.375, 0.25, 0.625, 0.25, 0.625, 0.5, 0.375, 0.5, 0.375, 0.5, 0.625, 0.5, 0.625, 0.75, 0.375, 0.75, 0.375, 0.75, 0.625, 0.75, 0.625, 1.0, 0.375, 1.0, 0.125, 0.5, 0.375, 0.5, 0.375, 0.75, 0.125, 0.75, 0.625, 0.5, 0.875, 0.5, 0.875, 0.75, 0.625, 0.75])
me_cube_014.materials.append(mat_engine_hull)
me_cube_014.use_remesh_preserve_volume = False
me_cube_014.use_remesh_preserve_attributes = False
me_cube_014.use_mirror_vertex_groups = False
me_cube_014.update()
me_cube_015 = bpy.data.meshes.new('Cube.015')
me_cube_015.from_pydata([(-0.5275, -0.3567, -0.3549), (-0.5275, -0.3567, 0.8549), (-1.0, 0.3, -0.5), (-1.0, 0.3, 1.0), (0.4275, -0.3567, -0.3549), (0.4275, -0.3567, 0.8549), (0.9, 0.3, -0.5), (0.9, 0.3, 1.0), (-0.6725, -0.3567, -0.5), (-0.6725, -0.3567, 1.0), (0.5725, -0.3567, 1.0), (0.5725, -0.3567, -0.5), (-0.7047, 0.1133, -0.3549), (-0.7047, 0.1133, 0.8549), (0.6047, 0.1133, 0.8549), (0.6047, 0.1133, -0.3549)], [], [(8, 9, 3, 2), (2, 3, 7, 6), (6, 7, 10, 11), (0, 4, 15, 12), (2, 6, 11, 8), (7, 3, 9, 10), (0, 1, 9, 8), (5, 4, 11, 10), (4, 0, 8, 11), (1, 5, 10, 9), (15, 14, 13, 12), (1, 0, 12, 13), (5, 1, 13, 14), (4, 5, 14, 15)])
_uv = me_cube_015.uv_layers.new(name='UVMap')
_uv.uv.foreach_set('vector', [0.375, 0.0, 0.625, 0.0, 0.625, 0.25, 0.375, 0.25, 0.375, 0.25, 0.625, 0.25, 0.625, 0.5, 0.375, 0.5, 0.375, 0.5, 0.625, 0.5, 0.625, 0.75, 0.375, 0.75, 0.3992, 0.9809, 0.3992, 0.7691, 0.3992, 0.7691, 0.3992, 0.9809, 0.125, 0.5, 0.375, 0.5, 0.375, 0.75, 0.125, 0.75, 0.625, 0.5, 0.875, 0.5, 0.875, 0.75, 0.625, 0.75, 0.3992, 0.9809, 0.6008, 0.9809, 0.625, 1.0, 0.375, 1.0, 0.6008, 0.7691, 0.3992, 0.7691, 0.375, 0.75, 0.625, 0.75, 0.3992, 0.7691, 0.3992, 0.9809, 0.375, 1.0, 0.375, 0.75, 0.6008, 0.9809, 0.6008, 0.7691, 0.625, 0.75, 0.625, 1.0, 0.3992, 0.7691, 0.6008, 0.7691, 0.6008, 0.9809, 0.3992, 0.9809, 0.6008, 0.9809, 0.3992, 0.9809, 0.3992, 0.9809, 0.6008, 0.9809, 0.6008, 0.7691, 0.6008, 0.9809, 0.6008, 0.9809, 0.6008, 0.7691, 0.3992, 0.7691, 0.6008, 0.7691, 0.6008, 0.7691, 0.3992, 0.7691])
me_cube_015.materials.append(mat_engine_hull)
me_cube_015.use_remesh_preserve_volume = False
me_cube_015.use_remesh_preserve_attributes = False
me_cube_015.use_mirror_vertex_groups = False
me_cube_015.update()
me_cube_018 = bpy.data.meshes.new('Cube.018')
me_cube_018.from_pydata([(-4.645, -1.095, -0.1815), (-5.5, -1.95, -0.8815), (-4.645, 1.095, -0.1815), (-5.5, 1.95, -0.8815), (4.645, -1.095, -0.1815), (5.5, -1.95, -0.8815), (4.645, 1.095, -0.1815), (5.5, 1.95, -0.8815), (-4.394, 0.8443, 0.4273), (-4.394, -0.8443, 0.4273), (4.386, 0.8365, 0.4273), (4.386, -0.8365, 0.4273), (-2.75, 1.95, -0.8815), (1.431e-06, 1.95, -0.8815), (2.75, 1.95, -0.8815), (2.75, -1.95, -0.8815), (1.431e-06, -1.95, -0.8815), (-2.75, -1.95, -0.8815), (2.322, 1.095, -0.1815), (1.431e-06, 1.095, -0.1815), (-2.322, 1.095, -0.1815), (-2.322, -1.095, -0.1815), (1.431e-06, -1.095, -0.1815), (2.322, -1.095, -0.1815), (1.728, 0.5004, 0.4273), (-0.2094, 0.8853, 0.4273), (-2.573, 0.8443, 0.4273), (-2.573, -0.8443, 0.4273), (-0.2094, -0.8853, 0.4273), (1.728, -0.5004, 0.4273), (-2.113, 0.8853, 0.4273), (-2.113, -0.8853, 0.4273), (-4.394, 0.8443, -0.1065), (-4.394, -0.8443, -0.1065), (-2.573, 0.8443, -0.1065), (-2.573, -0.8443, -0.1065), (0.5943, 0.5004, 0.4273), (0.5943, -0.5004, 0.4273), (-0.2094, 0.8853, 0.5273), (-2.113, 0.8853, 0.5273), (-2.113, -0.8853, 0.5273), (-0.2094, -0.8853, 0.5273), (2.581, 0.8365, 0.4273), (2.581, -0.8365, 0.4273), (1.728, 0.5004, -0.0565), (0.5943, 0.5004, -0.0565), (0.5943, -0.5004, -0.0565), (1.728, -0.5004, -0.0565), (4.386, -0.8365, 0.6273), (4.386, 0.8365, 0.6273), (2.581, -0.8365, 0.6273), (2.581, 0.8365, 0.6273), (-5.5, 1.95, -0.523), (-5.159, 1.609, -0.1815), (-5.159, -1.609, -0.1815), (-5.5, -1.95, -0.523), (5.159, 1.609, -0.1815), (5.5, 1.95, -0.523), (5.5, -1.95, -0.523), (5.159, -1.609, -0.1815), (2.579, 1.609, -0.1815), (2.75, 1.95, -0.523), (1.431e-06, 1.609, -0.1815), (1.431e-06, 1.95, -0.523), (-2.75, 1.95, -0.523), (-2.579, 1.609, -0.1815), (-2.579, -1.609, -0.1815), (-2.75, -1.95, -0.523), (1.431e-06, -1.609, -0.1815), (1.431e-06, -1.95, -0.523), (2.75, -1.95, -0.523), (2.579, -1.609, -0.1815), (-4.645, 1.095, 0.26), (-4.477, 0.9274, 0.4273), (-4.477, -0.9274, 0.4273), (-4.645, -1.095, 0.26), (-2.322, 1.095, 0.26), (-2.322, 0.9274, 0.4273), (-2.322, -0.9274, 0.4273), (-2.322, -1.095, 0.26), (1.431e-06, 0.9274, 0.4273), (1.431e-06, 1.095, 0.26), (1.431e-06, -0.9274, 0.4273), (1.431e-06, -1.095, 0.26), (4.645, -1.095, 0.26), (4.477, -0.9274, 0.4273), (4.477, 0.9274, 0.4273), (4.645, 1.095, 0.26), (2.322, -1.095, 0.26), (2.322, -0.9274, 0.4273), (2.322, 0.9274, 0.4273), (2.322, 1.095, 0.26)], [], [(52, 3, 12, 64), (58, 5, 15, 70), (4, 6, 56, 59), (0, 21, 66, 54), (43, 11, 85, 89), (12, 3, 1, 17), (55, 1, 3, 52), (67, 17, 1, 55), (6, 18, 60, 56), (63, 13, 14, 61), (42, 10, 49, 51), (26, 8, 73, 77), (9, 27, 78, 74), (10, 42, 90, 86), (21, 0, 75, 79), (27, 26, 77, 78), (28, 25, 80, 82), (18, 6, 87, 91), (11, 10, 86, 85), (24, 36, 80, 90), (8, 26, 34, 32), (25, 28, 41, 38), (37, 36, 45, 46), (57, 7, 5, 58), (70, 15, 16, 69), (61, 14, 7, 57), (64, 12, 13, 63), (69, 16, 17, 67), (7, 14, 15, 5), (14, 13, 16, 15), (13, 12, 17, 16), (23, 4, 59, 71), (22, 23, 71, 68), (21, 22, 68, 66), (20, 2, 53, 65), (19, 20, 65, 62), (18, 19, 62, 60), (0, 2, 72, 75), (2, 20, 76, 72), (25, 30, 77, 80), (30, 31, 78, 77), (32, 34, 35, 33), (27, 9, 33, 35), (9, 8, 32, 33), (26, 27, 35, 34), (20, 19, 81, 76), (22, 21, 79, 83), (31, 28, 82, 78), (36, 37, 82, 80), (39, 38, 41, 40), (28, 31, 40, 41), (31, 30, 39, 40), (30, 25, 38, 39), (19, 18, 91, 81), (23, 22, 83, 88), (37, 29, 89, 82), (45, 44, 47, 46), (36, 24, 44, 45), (24, 29, 47, 44), (29, 37, 46, 47), (6, 4, 84, 87), (4, 23, 88, 84), (42, 43, 89, 90), (29, 24, 90, 89), (51, 49, 48, 50), (10, 11, 48, 49), (43, 42, 51, 50), (11, 43, 50, 48), (53, 54, 55, 52), (65, 53, 52, 64), (59, 56, 57, 58), (71, 59, 58, 70), (56, 60, 61, 57), (60, 62, 63, 61), (62, 65, 64, 63), (54, 66, 67, 55), (66, 68, 69, 67), (68, 71, 70, 69), (2, 0, 54, 53), (73, 74, 75, 72), (77, 73, 72, 76), (85, 86, 87, 84), (89, 85, 84, 88), (86, 90, 91, 87), (90, 80, 81, 91), (80, 77, 76, 81), (74, 78, 79, 75), (78, 82, 83, 79), (82, 89, 88, 83), (8, 9, 74, 73)])
_uv = me_cube_018.uv_layers.new(name='UVMap')
_uv.uv.foreach_set('vector', [0.4969, 0.25, 0.625, 0.25, 0.625, 0.3125, 0.4969, 0.3125, 0.4969, 0.75, 0.625, 0.75, 0.625, 0.8125, 0.4969, 0.8125, 0.3556, 0.6952, 0.3556, 0.5548, 0.3672, 0.5219, 0.3672, 0.7281, 0.1444, 0.6952, 0.1972, 0.6952, 0.1914, 0.7281, 0.1328, 0.7281, 0.3087, 0.6786, 0.3497, 0.6786, 0.3518, 0.6845, 0.3028, 0.6845, 0.8125, 0.5, 0.875, 0.5, 0.875, 0.75, 0.8125, 0.75, 0.4969, 0.0, 0.625, 0.0, 0.625, 0.25, 0.4969, 0.25, 0.4969, 0.9375, 0.625, 0.9375, 0.625, 1.0, 0.4969, 1.0, 0.3556, 0.5548, 0.3028, 0.5548, 0.3086, 0.5219, 0.3672, 0.5219, 0.4969, 0.375, 0.625, 0.375, 0.625, 0.4375, 0.4969, 0.4375, 0.3087, 0.5714, 0.3497, 0.5714, 0.3497, 0.5714, 0.3087, 0.5714, 0.1915, 0.5709, 0.1501, 0.5709, 0.1482, 0.5655, 0.1972, 0.5655, 0.1501, 0.6791, 0.1915, 0.6791, 0.1972, 0.6845, 0.1482, 0.6845, 0.3497, 0.5714, 0.3087, 0.5714, 0.3028, 0.5655, 0.3518, 0.5655, 0.1972, 0.6952, 0.1444, 0.6952, 0.1444, 0.6952, 0.1972, 0.6952, 0.1915, 0.6791, 0.1915, 0.5709, 0.1972, 0.5655, 0.1972, 0.6845, 0.2452, 0.6817, 0.2452, 0.5683, 0.25, 0.5655, 0.25, 0.6845, 0.3028, 0.5548, 0.3556, 0.5548, 0.3556, 0.5548, 0.3028, 0.5548, 0.3497, 0.6786, 0.3497, 0.5714, 0.3518, 0.5655, 0.3518, 0.6845, 0.2893, 0.5929, 0.2635, 0.5929, 0.25, 0.5655, 0.3028, 0.5655, 0.1501, 0.5709, 0.1915, 0.5709, 0.1915, 0.5709, 0.1501, 0.5709, 0.2452, 0.5683, 0.2452, 0.6817, 0.2452, 0.6817, 0.2452, 0.5683, 0.2635, 0.6571, 0.2635, 0.5929, 0.2635, 0.5929, 0.2635, 0.6571, 0.4969, 0.5, 0.625, 0.5, 0.625, 0.75, 0.4969, 0.75, 0.4969, 0.8125, 0.625, 0.8125, 0.625, 0.875, 0.4969, 0.875, 0.4969, 0.4375, 0.625, 0.4375, 0.625, 0.5, 0.4969, 0.5, 0.4969, 0.3125, 0.625, 0.3125, 0.625, 0.375, 0.4969, 0.375, 0.4969, 0.875, 0.625, 0.875, 0.625, 0.9375, 0.4969, 0.9375, 0.625, 0.5, 0.6875, 0.5, 0.6875, 0.75, 0.625, 0.75, 0.6875, 0.5, 0.75, 0.5, 0.75, 0.75, 0.6875, 0.75, 0.75, 0.5, 0.8125, 0.5, 0.8125, 0.75, 0.75, 0.75, 0.3028, 0.6952, 0.3556, 0.6952, 0.3672, 0.7281, 0.3086, 0.7281, 0.25, 0.6952, 0.3028, 0.6952, 0.3086, 0.7281, 0.25, 0.7281, 0.1972, 0.6952, 0.25, 0.6952, 0.25, 0.7281, 0.1914, 0.7281, 0.1972, 0.5548, 0.1444, 0.5548, 0.1328, 0.5219, 0.1914, 0.5219, 0.25, 0.5548, 0.1972, 0.5548, 0.1914, 0.5219, 0.25, 0.5219, 0.3028, 0.5548, 0.25, 0.5548, 0.25, 0.5219, 0.3086, 0.5219, 0.1444, 0.6952, 0.1444, 0.5548, 0.1444, 0.5548, 0.1444, 0.6952, 0.1444, 0.5548, 0.1972, 0.5548, 0.1972, 0.5548, 0.1444, 0.5548, 0.2452, 0.5683, 0.202, 0.5683, 0.1972, 0.5655, 0.25, 0.5655, 0.202, 0.5683, 0.202, 0.6817, 0.1972, 0.6845, 0.1972, 0.5655, 0.1501, 0.5709, 0.1915, 0.5709, 0.1915, 0.6791, 0.1501, 0.6791, 0.1915, 0.6791, 0.1501, 0.6791, 0.1501, 0.6791, 0.1915, 0.6791, 0.1501, 0.6791, 0.1501, 0.5709, 0.1501, 0.5709, 0.1501, 0.6791, 0.1915, 0.5709, 0.1915, 0.6791, 0.1915, 0.6791, 0.1915, 0.5709, 0.1972, 0.5548, 0.25, 0.5548, 0.25, 0.5548, 0.1972, 0.5548, 0.25, 0.6952, 0.1972, 0.6952, 0.1972, 0.6952, 0.25, 0.6952, 0.202, 0.6817, 0.2452, 0.6817, 0.25, 0.6845, 0.1972, 0.6845, 0.2635, 0.5929, 0.2635, 0.6571, 0.25, 0.6845, 0.25, 0.5655, 0.202, 0.5683, 0.2452, 0.5683, 0.2452, 0.6817, 0.202, 0.6817, 0.2452, 0.6817, 0.202, 0.6817, 0.202, 0.6817, 0.2452, 0.6817, 0.202, 0.6817, 0.202, 0.5683, 0.202, 0.5683, 0.202, 0.6817, 0.202, 0.5683, 0.2452, 0.5683, 0.2452, 0.5683, 0.202, 0.5683, 0.25, 0.5548, 0.3028, 0.5548, 0.3028, 0.5548, 0.25, 0.5548, 0.3028, 0.6952, 0.25, 0.6952, 0.25, 0.6952, 0.3028, 0.6952, 0.2635, 0.6571, 0.2893, 0.6571, 0.3028, 0.6845, 0.25, 0.6845, 0.2635, 0.5929, 0.2893, 0.5929, 0.2893, 0.6571, 0.2635, 0.6571, 0.2635, 0.5929, 0.2893, 0.5929, 0.2893, 0.5929, 0.2635, 0.5929, 0.2893, 0.5929, 0.2893, 0.6571, 0.2893, 0.6571, 0.2893, 0.5929, 0.2893, 0.6571, 0.2635, 0.6571, 0.2635, 0.6571, 0.2893, 0.6571, 0.3556, 0.5548, 0.3556, 0.6952, 0.3556, 0.6952, 0.3556, 0.5548, 0.3556, 0.6952, 0.3028, 0.6952, 0.3028, 0.6952, 0.3556, 0.6952, 0.3087, 0.5714, 0.3087, 0.6786, 0.3028, 0.6845, 0.3028, 0.5655, 0.2893, 0.6571, 0.2893, 0.5929, 0.3028, 0.5655, 0.3028, 0.6845, 0.3087, 0.5714, 0.3497, 0.5714, 0.3497, 0.6786, 0.3087, 0.6786, 0.3497, 0.5714, 0.3497, 0.6786, 0.3497, 0.6786, 0.3497, 0.5714, 0.3087, 0.6786, 0.3087, 0.5714, 0.3087, 0.5714, 0.3087, 0.6786, 0.3497, 0.6786, 0.3087, 0.6786, 0.3087, 0.6786, 0.3497, 0.6786, 0.1328, 0.5219, 0.1328, 0.7281, 0.125, 0.75, 0.125, 0.5, 0.1914, 0.5219, 0.1328, 0.5219, 0.125, 0.5, 0.1875, 0.5, 0.3672, 0.7281, 0.3672, 0.5219, 0.4969, 0.5, 0.4969, 0.75, 0.3086, 0.7281, 0.3672, 0.7281, 0.375, 0.75, 0.3125, 0.75, 0.3672, 0.5219, 0.3086, 0.5219, 0.3125, 0.5, 0.375, 0.5, 0.3086, 0.5219, 0.25, 0.5219, 0.25, 0.5, 0.3125, 0.5, 0.25, 0.5219, 0.1914, 0.5219, 0.1875, 0.5, 0.25, 0.5, 0.1328, 0.7281, 0.1914, 0.7281, 0.1875, 0.75, 0.125, 0.75, 0.1914, 0.7281, 0.25, 0.7281, 0.25, 0.75, 0.1875, 0.75, 0.25, 0.7281, 0.3086, 0.7281, 0.3125, 0.75, 0.25, 0.75, 0.1444, 0.5548, 0.1444, 0.6952, 0.1328, 0.7281, 0.1328, 0.5219, 0.1482, 0.5655, 0.1482, 0.6845, 0.1444, 0.6952, 0.1444, 0.5548, 0.1972, 0.5655, 0.1482, 0.5655, 0.1444, 0.5548, 0.1972, 0.5548, 0.3518, 0.6845, 0.3518, 0.5655, 0.3556, 0.5548, 0.3556, 0.6952, 0.3028, 0.6845, 0.3518, 0.6845, 0.3556, 0.6952, 0.3028, 0.6952, 0.3518, 0.5655, 0.3028, 0.5655, 0.3028, 0.5548, 0.3556, 0.5548, 0.3028, 0.5655, 0.25, 0.5655, 0.25, 0.5548, 0.3028, 0.5548, 0.25, 0.5655, 0.1972, 0.5655, 0.1972, 0.5548, 0.25, 0.5548, 0.1482, 0.6845, 0.1972, 0.6845, 0.1972, 0.6952, 0.1444, 0.6952, 0.1972, 0.6845, 0.25, 0.6845, 0.25, 0.6952, 0.1972, 0.6952, 0.25, 0.6845, 0.3028, 0.6845, 0.3028, 0.6952, 0.25, 0.6952, 0.1501, 0.5709, 0.1501, 0.6791, 0.1482, 0.6845, 0.1482, 0.5655])
me_cube_018.materials.append(mat_engine_hull)
me_cube_018.use_remesh_preserve_volume = False
me_cube_018.use_remesh_preserve_attributes = False
me_cube_018.use_mirror_vertex_groups = False
me_cube_018.update()
me_cube_019 = bpy.data.meshes.new('Cube.019')
me_cube_019.from_pydata([(-2.792, -2.792, -0.4183), (-2.447, -2.447, 0.2817), (-2.792, 2.792, -0.4183), (-2.447, 2.447, 0.2817), (2.792, -2.792, -0.4183), (2.447, -2.447, 0.2817), (2.792, 2.792, -0.4183), (2.447, 2.447, 0.2817), (-2.792, -2.792, 0.2817), (-2.792, 2.792, 0.2817), (2.792, 2.792, 0.2817), (2.792, -2.792, 0.2817), (-2.447, -2.447, -0.1183), (-2.447, 2.447, -0.1183), (2.447, 2.447, -0.1183), (2.447, -2.447, -0.1183), (-9.537e-07, 2.209, -0.4353), (0.0, 1.945, 0.2411), (0.8453, 2.041, -0.4353), (0.7443, 1.797, 0.2411), (1.562, 1.562, -0.4353), (1.375, 1.375, 0.2411), (2.041, 0.8453, -0.4353), (1.797, 0.7443, 0.2411), (2.209, 2.384e-07, -0.4353), (1.945, 2.384e-07, 0.2411), (2.041, -0.8453, -0.4353), (1.797, -0.7443, 0.2411), (1.562, -1.562, -0.4353), (1.375, -1.375, 0.2411), (0.8453, -2.041, -0.4353), (0.7443, -1.797, 0.2411), (-9.537e-07, -2.209, -0.4353), (0.0, -1.945, 0.2411), (-0.8453, -2.041, -0.4353), (-0.7443, -1.797, 0.2411), (-1.562, -1.562, -0.4353), (-1.375, -1.375, 0.2411), (-2.041, -0.8453, -0.4353), (-1.797, -0.7443, 0.2411), (-2.209, 2.384e-07, -0.4353), (-1.945, 2.384e-07, 0.2411), (-2.041, 0.8453, -0.4353), (-1.797, 0.7443, 0.2411), (-1.562, 1.562, -0.4353), (-1.375, 1.375, 0.2411), (-0.8453, 2.041, -0.4353), (-0.7443, 1.797, 0.2411), (0.8453, 2.041, 0.2411), (0.0, 2.209, 0.2411), (1.562, 1.562, 0.2411), (2.041, 0.8453, 0.2411), (2.209, 2.384e-07, 0.2411), (2.041, -0.8453, 0.2411), (1.562, -1.562, 0.2411), (0.8453, -2.041, 0.2411), (0.0, -2.209, 0.2411), (-0.8453, -2.041, 0.2411), (-1.562, -1.562, 0.2411), (-2.041, -0.8453, 0.2411), (-2.209, 2.384e-07, 0.2411), (-2.041, 0.8453, 0.2411), (-1.562, 1.562, 0.2411), (-0.8453, 2.041, 0.2411), (0.7443, 1.797, -0.05709), (-9.537e-07, 1.945, -0.05709), (1.375, 1.375, -0.05709), (1.797, 0.7443, -0.05709), (1.945, 2.384e-07, -0.05709), (1.797, -0.7443, -0.05709), (1.375, -1.375, -0.05709), (0.7443, -1.797, -0.05709), (-9.537e-07, -1.945, -0.05709), (-0.7443, -1.797, -0.05709), (-1.375, -1.375, -0.05709), (-1.797, -0.7443, -0.05709), (-1.945, 2.384e-07, -0.05709), (-1.797, 0.7443, -0.05709), (-1.375, 1.375, -0.05709), (-0.7443, 1.797, -0.05709), (-0.2792, -1.954, -0.1933), (-0.2792, -1.954, 0.2067), (-0.2792, 1.954, -0.1933), (-0.2792, 1.954, 0.2067), (0.2792, -1.954, -0.1933), (0.2792, -1.954, 0.2067), (0.2792, 1.954, -0.1933), (0.2792, 1.954, 0.2067)], [], [(0, 8, 9, 2), (2, 9, 10, 6), (6, 10, 11, 4), (4, 11, 8, 0), (2, 6, 4, 0), (5, 7, 14, 15), (1, 3, 9, 8), (3, 7, 10, 9), (7, 5, 11, 10), (5, 1, 8, 11), (14, 13, 12, 15), (3, 1, 12, 13), (1, 5, 15, 12), (7, 3, 13, 14), (16, 49, 48, 18), (18, 48, 50, 20), (20, 50, 51, 22), (22, 51, 52, 24), (24, 52, 53, 26), (26, 53, 54, 28), (28, 54, 55, 30), (30, 55, 56, 32), (32, 56, 57, 34), (34, 57, 58, 36), (36, 58, 59, 38), (38, 59, 60, 40), (40, 60, 61, 42), (42, 61, 62, 44), (43, 41, 76, 77), (44, 62, 63, 46), (46, 63, 49, 16), (16, 18, 20, 22, 24, 26, 28, 30, 32, 34, 36, 38, 40, 42, 44, 46), (17, 19, 48, 49), (19, 21, 50, 48), (21, 23, 51, 50), (23, 25, 52, 51), (25, 27, 53, 52), (27, 29, 54, 53), (29, 31, 55, 54), (31, 33, 56, 55), (33, 35, 57, 56), (35, 37, 58, 57), (37, 39, 59, 58), (39, 41, 60, 59), (41, 43, 61, 60), (43, 45, 62, 61), (45, 47, 63, 62), (47, 17, 49, 63), (64, 65, 79, 78, 77, 76, 75, 74, 73, 72, 71, 70, 69, 68, 67, 66), (29, 27, 69, 70), (45, 43, 77, 78), (31, 29, 70, 71), (47, 45, 78, 79), (33, 31, 71, 72), (19, 17, 65, 64), (17, 47, 79, 65), (35, 33, 72, 73), (21, 19, 64, 66), (37, 35, 73, 74), (23, 21, 66, 67), (39, 37, 74, 75), (25, 23, 67, 68), (41, 39, 75, 76), (27, 25, 68, 69), (80, 81, 83, 82), (82, 83, 87, 86), (86, 87, 85, 84), (84, 85, 81, 80), (82, 86, 84, 80), (87, 83, 81, 85)])
_uv = me_cube_019.uv_layers.new(name='UVMap')
_uv.uv.foreach_set('vector', [0.375, 0.0, 0.625, 0.0, 0.625, 0.25, 0.375, 0.25, 0.375, 0.25, 0.625, 0.25, 0.625, 0.5, 0.375, 0.5, 0.375, 0.5, 0.625, 0.5, 0.625, 0.75, 0.375, 0.75, 0.375, 0.75, 0.625, 0.75, 0.625, 1.0, 0.375, 1.0, 0.125, 0.5, 0.375, 0.5, 0.375, 0.75, 0.125, 0.75, 0.6404, 0.7346, 0.6404, 0.5154, 0.6404, 0.5154, 0.6404, 0.7346, 0.8596, 0.7346, 0.8596, 0.5154, 0.875, 0.5, 0.875, 0.75, 0.8596, 0.5154, 0.6404, 0.5154, 0.625, 0.5, 0.875, 0.5, 0.6404, 0.5154, 0.6404, 0.7346, 0.625, 0.75, 0.625, 0.5, 0.6404, 0.7346, 0.8596, 0.7346, 0.875, 0.75, 0.625, 0.75, 0.6404, 0.5154, 0.8596, 0.5154, 0.8596, 0.7346, 0.6404, 0.7346, 0.8596, 0.5154, 0.8596, 0.7346, 0.8596, 0.7346, 0.8596, 0.5154, 0.8596, 0.7346, 0.6404, 0.7346, 0.6404, 0.7346, 0.8596, 0.7346, 0.6404, 0.5154, 0.8596, 0.5154, 0.8596, 0.5154, 0.6404, 0.5154, 1.0, 0.5, 1.0, 1.0, 0.9375, 1.0, 0.9375, 0.5, 0.9375, 0.5, 0.9375, 1.0, 0.875, 1.0, 0.875, 0.5, 0.875, 0.5, 0.875, 1.0, 0.8125, 1.0, 0.8125, 0.5, 0.8125, 0.5, 0.8125, 1.0, 0.75, 1.0, 0.75, 0.5, 0.75, 0.5, 0.75, 1.0, 0.6875, 1.0, 0.6875, 0.5, 0.6875, 0.5, 0.6875, 1.0, 0.625, 1.0, 0.625, 0.5, 0.625, 0.5, 0.625, 1.0, 0.5625, 1.0, 0.5625, 0.5, 0.5625, 0.5, 0.5625, 1.0, 0.5, 1.0, 0.5, 0.5, 0.5, 0.5, 0.5, 1.0, 0.4375, 1.0, 0.4375, 0.5, 0.4375, 0.5, 0.4375, 1.0, 0.375, 1.0, 0.375, 0.5, 0.375, 0.5, 0.375, 1.0, 0.3125, 1.0, 0.3125, 0.5, 0.3125, 0.5, 0.3125, 1.0, 0.25, 1.0, 0.25, 0.5, 0.25, 0.5, 0.25, 1.0, 0.1875, 1.0, 0.1875, 0.5, 0.1875, 0.5, 0.1875, 1.0, 0.125, 1.0, 0.125, 0.5, 0.05475, 0.3309, 0.03867, 0.25, 0.03867, 0.25, 0.05475, 0.3309, 0.125, 0.5, 0.125, 1.0, 0.0625, 1.0, 0.0625, 0.5, 0.0625, 0.5, 0.0625, 1.0, 0.0, 1.0, 0.0, 0.5, 0.75, 0.49, 0.8418, 0.4717, 0.9197, 0.4197, 0.9717, 0.3418, 0.99, 0.25, 0.9717, 0.1582, 0.9197, 0.08029, 0.8418, 0.02827, 0.75, 0.01, 0.6582, 0.02827, 0.5803, 0.08029, 0.5283, 0.1582, 0.51, 0.25, 0.5283, 0.3418, 0.5803, 0.4197, 0.6582, 0.4717, 0.25, 0.4613, 0.3309, 0.4452, 0.3418, 0.4717, 0.25, 0.49, 0.3309, 0.4452, 0.3994, 0.3994, 0.4197, 0.4197, 0.3418, 0.4717, 0.3994, 0.3994, 0.4452, 0.3309, 0.4717, 0.3418, 0.4197, 0.4197, 0.4452, 0.3309, 0.4613, 0.25, 0.49, 0.25, 0.4717, 0.3418, 0.4613, 0.25, 0.4452, 0.1691, 0.4717, 0.1582, 0.49, 0.25, 0.4452, 0.1691, 0.3994, 0.1006, 0.4197, 0.08029, 0.4717, 0.1582, 0.3994, 0.1006, 0.3309, 0.05475, 0.3418, 0.02827, 0.4197, 0.08029, 0.3309, 0.05475, 0.25, 0.03867, 0.25, 0.01, 0.3418, 0.02827, 0.25, 0.03867, 0.1691, 0.05475, 0.1582, 0.02827, 0.25, 0.01, 0.1691, 0.05475, 0.1006, 0.1006, 0.08029, 0.08029, 0.1582, 0.02827, 0.1006, 0.1006, 0.05475, 0.1691, 0.02827, 0.1582, 0.08029, 0.08029, 0.05475, 0.1691, 0.03867, 0.25, 0.01, 0.25, 0.02827, 0.1582, 0.03867, 0.25, 0.05475, 0.3309, 0.02827, 0.3418, 0.01, 0.25, 0.05475, 0.3309, 0.1006, 0.3994, 0.08029, 0.4197, 0.02827, 0.3418, 0.1006, 0.3994, 0.1691, 0.4452, 0.1582, 0.4717, 0.08029, 0.4197, 0.1691, 0.4452, 0.25, 0.4613, 0.25, 0.49, 0.1582, 0.4717, 0.3309, 0.4452, 0.25, 0.4613, 0.1691, 0.4452, 0.1006, 0.3994, 0.05475, 0.3309, 0.03867, 0.25, 0.05475, 0.1691, 0.1006, 0.1006, 0.1691, 0.05475, 0.25, 0.03867, 0.3309, 0.05475, 0.3994, 0.1006, 0.4452, 0.1691, 0.4613, 0.25, 0.4452, 0.3309, 0.3994, 0.3994, 0.3994, 0.1006, 0.4452, 0.1691, 0.4452, 0.1691, 0.3994, 0.1006, 0.1006, 0.3994, 0.05475, 0.3309, 0.05475, 0.3309, 0.1006, 0.3994, 0.3309, 0.05475, 0.3994, 0.1006, 0.3994, 0.1006, 0.3309, 0.05475, 0.1691, 0.4452, 0.1006, 0.3994, 0.1006, 0.3994, 0.1691, 0.4452, 0.25, 0.03867, 0.3309, 0.05475, 0.3309, 0.05475, 0.25, 0.03867, 0.3309, 0.4452, 0.25, 0.4613, 0.25, 0.4613, 0.3309, 0.4452, 0.25, 0.4613, 0.1691, 0.4452, 0.1691, 0.4452, 0.25, 0.4613, 0.1691, 0.05475, 0.25, 0.03867, 0.25, 0.03867, 0.1691, 0.05475, 0.3994, 0.3994, 0.3309, 0.4452, 0.3309, 0.4452, 0.3994, 0.3994, 0.1006, 0.1006, 0.1691, 0.05475, 0.1691, 0.05475, 0.1006, 0.1006, 0.4452, 0.3309, 0.3994, 0.3994, 0.3994, 0.3994, 0.4452, 0.3309, 0.05475, 0.1691, 0.1006, 0.1006, 0.1006, 0.1006, 0.05475, 0.1691, 0.4613, 0.25, 0.4452, 0.3309, 0.4452, 0.3309, 0.4613, 0.25, 0.03867, 0.25, 0.05475, 0.1691, 0.05475, 0.1691, 0.03867, 0.25, 0.4452, 0.1691, 0.4613, 0.25, 0.4613, 0.25, 0.4452, 0.1691, 0.375, 0.0, 0.625, 0.0, 0.625, 0.25, 0.375, 0.25, 0.375, 0.25, 0.625, 0.25, 0.625, 0.5, 0.375, 0.5, 0.375, 0.5, 0.625, 0.5, 0.625, 0.75, 0.375, 0.75, 0.375, 0.75, 0.625, 0.75, 0.625, 1.0, 0.375, 1.0, 0.125, 0.5, 0.375, 0.5, 0.375, 0.75, 0.125, 0.75, 0.625, 0.5, 0.875, 0.5, 0.875, 0.75, 0.625, 0.75])
me_cube_019.materials.append(mat_engine_hull)
me_cube_019.use_remesh_preserve_volume = False
me_cube_019.use_remesh_preserve_attributes = False
me_cube_019.use_mirror_vertex_groups = False
me_cube_019.update()
me_cube_016 = bpy.data.meshes.new('Cube.016')
me_cube_016.from_pydata([(-3.57, -3.0, 0.225), (-3.39, -2.82, 1.0), (-3.57, 2.09, 0.225), (-3.39, 1.91, 1.0), (4.43, -3.0, 0.225), (4.25, -3.0, 1.0), (4.43, 2.09, 0.225), (4.25, 1.91, 1.0), (0.43, 2.09, 0.225), (0.43, 1.91, 1.0), (0.43, -3.0, 0.225), (0.6099, -2.82, 1.0), (4.25, -7.81, 1.0), (4.43, -7.99, 0.225), (0.43, -7.99, 0.225), (0.6099, -7.81, 1.0), (-3.57, -3.0, 1.0), (-3.57, 2.09, 1.0), (0.43, 2.09, 1.0), (4.43, 2.09, 1.0), (4.43, -3.0, 1.0), (0.43, -3.0, 1.0), (4.43, -7.99, 1.0), (0.43, -7.99, 1.0), (4.25, -3.0, 0.525), (0.6099, -2.82, 0.525), (0.43, 1.91, 0.525), (-3.39, -2.82, 0.525), (-3.39, 1.91, 0.525), (4.25, 1.91, 0.525), (4.25, -7.81, 0.525), (0.6099, -7.81, 0.525), (-3.064, -1.094, 0.3737), (-3.064, -1.094, 0.8263), (-3.064, 0.4937, 0.3737), (-3.064, 0.4937, 0.8263), (-1.476, -1.094, 0.3737), (-1.476, -1.094, 0.8263), (-1.476, 0.4937, 0.3737), (-1.476, 0.4937, 0.8263), (-0.8637, -1.094, 0.3737), (-0.8637, -1.094, 0.8263), (-0.8637, 0.4937, 0.3737), (-0.8637, 0.4937, 0.8263), (0.7237, -1.094, 0.3737), (0.7237, -1.094, 0.8263), (0.7237, 0.4937, 0.3737), (0.7237, 0.4937, 0.8263), (1.03, -1.094, 0.3737), (1.03, -1.094, 0.8263), (1.03, 0.4937, 0.3737), (1.03, 0.4937, 0.8263), (2.924, -1.094, 0.3737), (2.924, -1.094, 0.8263), (2.924, 0.4937, 0.3737), (2.924, 0.4937, 0.8263), (1.03, -5.267, 0.3737), (1.03, -5.267, 0.8263), (1.03, -1.62, 0.3737), (1.03, -1.62, 0.8263), (2.924, -5.267, 0.3737), (2.924, -5.267, 0.8263), (2.924, -1.62, 0.3737), (2.924, -1.62, 0.8263), (-0.2359, -2.576, 0.3737), (-0.2359, -2.576, 0.8263), (-0.2359, -1.624, 0.3737), (-0.2359, -1.624, 0.8263), (0.63, -2.576, 0.3737), (0.63, -2.576, 0.8263), (0.63, -1.624, 0.3737), (0.63, -1.624, 0.8263), (-1.736, -2.576, 0.3619), (-1.736, -2.576, 0.8381), (-1.736, -1.624, 0.3619), (-1.736, -1.624, 0.8381), (-0.7041, -2.576, 0.3619), (-0.7041, -2.576, 0.8381), (-0.7041, -1.624, 0.3619), (-0.7041, -1.624, 0.8381), (-3.136, -2.576, 0.3619), (-3.136, -2.576, 0.8381), (-3.136, -1.624, 0.3619), (-3.136, -1.624, 0.8381), (-2.104, -2.576, 0.3619), (-2.104, -2.576, 0.8381), (-2.104, -1.624, 0.3619), (-2.104, -1.624, 0.8381), (-2.864, -0.6, 0.3737), (-2.864, -0.6, 0.7), (-2.864, -0.07666, 0.3737), (-2.864, -0.07666, 0.7), (2.13, -0.6, 0.3737), (2.13, -0.6, 0.7), (2.13, -0.07666, 0.3737), (2.13, -0.07666, 0.7), (1.868, -0.003171, 0.3368), (1.868, -0.003171, 0.6632), (2.392, -0.003171, 0.3368), (2.392, -0.003171, 0.6632), (1.868, -7.9, 0.3368), (1.868, -7.9, 0.6632), (2.392, -7.9, 0.3368), (2.392, -7.9, 0.6632), (-2.667, -2.234, 0.3368), (-2.667, -2.234, 0.6632), (-2.667, -1.966, 0.3368), (-2.667, -1.966, 0.6632), (3.83, -2.234, 0.3368), (3.83, -2.234, 0.6632), (3.83, -1.966, 0.3368), (3.83, -1.966, 0.6632), (3.33, -2.6, 0.4), (3.33, -2.6, 0.8), (3.33, -1.6, 0.4), (3.33, -1.6, 0.8), (3.926, -2.6, 0.4), (3.926, -2.6, 0.8), (3.926, -1.6, 0.4), (3.926, -1.6, 0.8), (3.172, -1.376, 0.3737), (3.172, -1.376, 0.8263), (3.172, -0.4238, 0.3737), (3.172, -0.4238, 0.8263), (4.088, -1.376, 0.3737), (4.088, -1.376, 0.8263), (4.088, -0.4238, 0.3737), (4.088, -0.4238, 0.8263), (3.172, -0.2762, 0.3737), (3.172, -0.2762, 0.8263), (3.172, 0.6762, 0.3737), (3.172, 0.6762, 0.8263), (4.088, -0.2762, 0.3737), (4.088, -0.2762, 0.8263), (4.088, 0.6762, 0.3737), (4.088, 0.6762, 0.8263), (3.172, -3.776, 0.3737), (3.172, -3.776, 0.8263), (3.172, -2.824, 0.3737), (3.172, -2.824, 0.8263), (4.088, -3.776, 0.3737), (4.088, -3.776, 0.8263), (4.088, -2.824, 0.3737), (4.088, -2.824, 0.8263), (3.172, -5.276, 0.3737), (3.172, -5.276, 0.8263), (3.172, -4.324, 0.3737), (3.172, -4.324, 0.8263), (4.088, -5.276, 0.3737), (4.088, -5.276, 0.8263), (4.088, -4.324, 0.3737), (4.088, -4.324, 0.8263), (3.513, 0.09683, 0.3368), (3.513, 0.09683, 0.6632), (3.747, 0.09683, 0.3368), (3.747, 0.09683, 0.6632), (3.513, -7.9, 0.3368), (3.513, -7.9, 0.6632), (3.747, -7.9, 0.3368), (3.747, -7.9, 0.6632), (-3.47, 1.038, 0.3368), (-3.47, 1.038, 0.87), (-3.47, 1.562, 0.3368), (-3.47, 1.562, 0.87), (4.33, 1.038, 0.3368), (4.33, 1.038, 0.87), (4.33, 1.562, 0.3368), (4.33, 1.562, 0.87)], [], [(0, 16, 17, 2), (8, 18, 19, 6), (6, 19, 20, 4), (10, 21, 16, 0), (8, 6, 4, 10), (1, 11, 25, 27), (15, 12, 30, 31), (2, 8, 10, 0), (4, 20, 22, 13), (2, 17, 18, 8), (13, 22, 23, 14), (21, 10, 14, 23), (10, 4, 13, 14), (11, 15, 31, 25), (1, 3, 17, 16), (9, 7, 19, 18), (7, 5, 20, 19), (11, 1, 16, 21), (3, 9, 18, 17), (12, 15, 23, 22), (5, 12, 22, 20), (15, 11, 21, 23), (26, 28, 27, 25), (29, 26, 25, 24), (24, 25, 31, 30), (7, 9, 26, 29), (12, 5, 24, 30), (9, 3, 28, 26), (5, 7, 29, 24), (3, 1, 27, 28), (32, 33, 35, 34), (34, 35, 39, 38), (38, 39, 37, 36), (36, 37, 33, 32), (34, 38, 36, 32), (39, 35, 33, 37), (40, 41, 43, 42), (42, 43, 47, 46), (46, 47, 45, 44), (44, 45, 41, 40), (42, 46, 44, 40), (47, 43, 41, 45), (48, 49, 51, 50), (50, 51, 55, 54), (54, 55, 53, 52), (52, 53, 49, 48), (50, 54, 52, 48), (55, 51, 49, 53), (56, 57, 59, 58), (58, 59, 63, 62), (62, 63, 61, 60), (60, 61, 57, 56), (58, 62, 60, 56), (63, 59, 57, 61), (64, 65, 67, 66), (66, 67, 71, 70), (70, 71, 69, 68), (68, 69, 65, 64), (66, 70, 68, 64), (71, 67, 65, 69), (72, 73, 75, 74), (74, 75, 79, 78), (78, 79, 77, 76), (76, 77, 73, 72), (74, 78, 76, 72), (79, 75, 73, 77), (80, 81, 83, 82), (82, 83, 87, 86), (86, 87, 85, 84), (84, 85, 81, 80), (82, 86, 84, 80), (87, 83, 81, 85), (88, 89, 91, 90), (90, 91, 95, 94), (94, 95, 93, 92), (92, 93, 89, 88), (90, 94, 92, 88), (95, 91, 89, 93), (96, 97, 99, 98), (98, 99, 103, 102), (102, 103, 101, 100), (100, 101, 97, 96), (98, 102, 100, 96), (103, 99, 97, 101), (104, 105, 107, 106), (106, 107, 111, 110), (110, 111, 109, 108), (108, 109, 105, 104), (106, 110, 108, 104), (111, 107, 105, 109), (112, 113, 115, 114), (114, 115, 119, 118), (118, 119, 117, 116), (116, 117, 113, 112), (114, 118, 116, 112), (119, 115, 113, 117), (120, 121, 123, 122), (122, 123, 127, 126), (126, 127, 125, 124), (124, 125, 121, 120), (122, 126, 124, 120), (127, 123, 121, 125), (128, 129, 131, 130), (130, 131, 135, 134), (134, 135, 133, 132), (132, 133, 129, 128), (130, 134, 132, 128), (135, 131, 129, 133), (136, 137, 139, 138), (138, 139, 143, 142), (142, 143, 141, 140), (140, 141, 137, 136), (138, 142, 140, 136), (143, 139, 137, 141), (144, 145, 147, 146), (146, 147, 151, 150), (150, 151, 149, 148), (148, 149, 145, 144), (146, 150, 148, 144), (151, 147, 145, 149), (152, 153, 155, 154), (154, 155, 159, 158), (158, 159, 157, 156), (156, 157, 153, 152), (154, 158, 156, 152), (159, 155, 153, 157), (160, 161, 163, 162), (162, 163, 167, 166), (166, 167, 165, 164), (164, 165, 161, 160), (162, 166, 164, 160), (167, 163, 161, 165)])
_uv = me_cube_016.uv_layers.new(name='UVMap')
_uv.uv.foreach_set('vector', [0.375, 0.0, 0.625, 0.0, 0.625, 0.25, 0.375, 0.25, 0.375, 0.375, 0.625, 0.375, 0.625, 0.5, 0.375, 0.5, 0.375, 0.5, 0.625, 0.5, 0.625, 0.75, 0.375, 0.75, 0.375, 0.875, 0.625, 0.875, 0.625, 1.0, 0.375, 1.0, 0.25, 0.5, 0.375, 0.5, 0.375, 0.75, 0.25, 0.75, 0.8694, 0.7388, 0.7444, 0.75, 0.7444, 0.75, 0.8694, 0.7388, 0.7444, 0.75, 0.6306, 0.75, 0.6306, 0.75, 0.7444, 0.75, 0.125, 0.5, 0.25, 0.5, 0.25, 0.75, 0.125, 0.75, 0.375, 0.75, 0.625, 0.75, 0.625, 0.75, 0.375, 0.75, 0.375, 0.25, 0.625, 0.25, 0.625, 0.375, 0.375, 0.375, 0.375, 0.75, 0.625, 0.75, 0.625, 0.875, 0.375, 0.875, 0.625, 0.875, 0.375, 0.875, 0.375, 0.875, 0.625, 0.875, 0.25, 0.75, 0.375, 0.75, 0.375, 0.75, 0.25, 0.75, 0.7444, 0.75, 0.7444, 0.75, 0.7444, 0.75, 0.7444, 0.75, 0.8694, 0.7388, 0.8694, 0.5112, 0.875, 0.5, 0.875, 0.75, 0.75, 0.5112, 0.6306, 0.5112, 0.625, 0.5, 0.75, 0.5, 0.6306, 0.5112, 0.6306, 0.75, 0.625, 0.75, 0.625, 0.5, 0.7444, 0.75, 0.8694, 0.7388, 0.875, 0.75, 0.75, 0.75, 0.8694, 0.5112, 0.75, 0.5112, 0.75, 0.5, 0.875, 0.5, 0.6306, 0.75, 0.7444, 0.75, 0.75, 0.75, 0.625, 0.75, 0.6306, 0.75, 0.6306, 0.75, 0.625, 0.75, 0.625, 0.75, 0.7444, 0.75, 0.7444, 0.75, 0.75, 0.75, 0.75, 0.75, 0.75, 0.5112, 0.8694, 0.5112, 0.8694, 0.7388, 0.7444, 0.75, 0.6306, 0.5112, 0.75, 0.5112, 0.7444, 0.75, 0.6306, 0.75, 0.6306, 0.75, 0.7444, 0.75, 0.7444, 0.75, 0.6306, 0.75, 0.6306, 0.5112, 0.75, 0.5112, 0.75, 0.5112, 0.6306, 0.5112, 0.6306, 0.75, 0.6306, 0.75, 0.6306, 0.75, 0.6306, 0.75, 0.75, 0.5112, 0.8694, 0.5112, 0.8694, 0.5112, 0.75, 0.5112, 0.6306, 0.75, 0.6306, 0.5112, 0.6306, 0.5112, 0.6306, 0.75, 0.8694, 0.5112, 0.8694, 0.7388, 0.8694, 0.7388, 0.8694, 0.5112, 0.375, 0.0, 0.625, 0.0, 0.625, 0.25, 0.375, 0.25, 0.375, 0.25, 0.625, 0.25, 0.625, 0.5, 0.375, 0.5, 0.375, 0.5, 0.625, 0.5, 0.625, 0.75, 0.375, 0.75, 0.375, 0.75, 0.625, 0.75, 0.625, 1.0, 0.375, 1.0, 0.125, 0.5, 0.375, 0.5, 0.375, 0.75, 0.125, 0.75, 0.625, 0.5, 0.875, 0.5, 0.875, 0.75, 0.625, 0.75, 0.375, 0.0, 0.625, 0.0, 0.625, 0.25, 0.375, 0.25, 0.375, 0.25, 0.625, 0.25, 0.625, 0.5, 0.375, 0.5, 0.375, 0.5, 0.625, 0.5, 0.625, 0.75, 0.375, 0.75, 0.375, 0.75, 0.625, 0.75, 0.625, 1.0, 0.375, 1.0, 0.125, 0.5, 0.375, 0.5, 0.375, 0.75, 0.125, 0.75, 0.625, 0.5, 0.875, 0.5, 0.875, 0.75, 0.625, 0.75, 0.375, 0.0, 0.625, 0.0, 0.625, 0.25, 0.375, 0.25, 0.375, 0.25, 0.625, 0.25, 0.625, 0.5, 0.375, 0.5, 0.375, 0.5, 0.625, 0.5, 0.625, 0.75, 0.375, 0.75, 0.375, 0.75, 0.625, 0.75, 0.625, 1.0, 0.375, 1.0, 0.125, 0.5, 0.375, 0.5, 0.375, 0.75, 0.125, 0.75, 0.625, 0.5, 0.875, 0.5, 0.875, 0.75, 0.625, 0.75, 0.375, 0.0, 0.625, 0.0, 0.625, 0.25, 0.375, 0.25, 0.375, 0.25, 0.625, 0.25, 0.625, 0.5, 0.375, 0.5, 0.375, 0.5, 0.625, 0.5, 0.625, 0.75, 0.375, 0.75, 0.375, 0.75, 0.625, 0.75, 0.625, 1.0, 0.375, 1.0, 0.125, 0.5, 0.375, 0.5, 0.375, 0.75, 0.125, 0.75, 0.625, 0.5, 0.875, 0.5, 0.875, 0.75, 0.625, 0.75, 0.375, 0.0, 0.625, 0.0, 0.625, 0.25, 0.375, 0.25, 0.375, 0.25, 0.625, 0.25, 0.625, 0.5, 0.375, 0.5, 0.375, 0.5, 0.625, 0.5, 0.625, 0.75, 0.375, 0.75, 0.375, 0.75, 0.625, 0.75, 0.625, 1.0, 0.375, 1.0, 0.125, 0.5, 0.375, 0.5, 0.375, 0.75, 0.125, 0.75, 0.625, 0.5, 0.875, 0.5, 0.875, 0.75, 0.625, 0.75, 0.375, 0.0, 0.625, 0.0, 0.625, 0.25, 0.375, 0.25, 0.375, 0.25, 0.625, 0.25, 0.625, 0.5, 0.375, 0.5, 0.375, 0.5, 0.625, 0.5, 0.625, 0.75, 0.375, 0.75, 0.375, 0.75, 0.625, 0.75, 0.625, 1.0, 0.375, 1.0, 0.125, 0.5, 0.375, 0.5, 0.375, 0.75, 0.125, 0.75, 0.625, 0.5, 0.875, 0.5, 0.875, 0.75, 0.625, 0.75, 0.375, 0.0, 0.625, 0.0, 0.625, 0.25, 0.375, 0.25, 0.375, 0.25, 0.625, 0.25, 0.625, 0.5, 0.375, 0.5, 0.375, 0.5, 0.625, 0.5, 0.625, 0.75, 0.375, 0.75, 0.375, 0.75, 0.625, 0.75, 0.625, 1.0, 0.375, 1.0, 0.125, 0.5, 0.375, 0.5, 0.375, 0.75, 0.125, 0.75, 0.625, 0.5, 0.875, 0.5, 0.875, 0.75, 0.625, 0.75, 0.375, 0.0, 0.625, 0.0, 0.625, 0.25, 0.375, 0.25, 0.375, 0.25, 0.625, 0.25, 0.625, 0.5, 0.375, 0.5, 0.375, 0.5, 0.625, 0.5, 0.625, 0.75, 0.375, 0.75, 0.375, 0.75, 0.625, 0.75, 0.625, 1.0, 0.375, 1.0, 0.125, 0.5, 0.375, 0.5, 0.375, 0.75, 0.125, 0.75, 0.625, 0.5, 0.875, 0.5, 0.875, 0.75, 0.625, 0.75, 0.375, 0.0, 0.625, 0.0, 0.625, 0.25, 0.375, 0.25, 0.375, 0.25, 0.625, 0.25, 0.625, 0.5, 0.375, 0.5, 0.375, 0.5, 0.625, 0.5, 0.625, 0.75, 0.375, 0.75, 0.375, 0.75, 0.625, 0.75, 0.625, 1.0, 0.375, 1.0, 0.125, 0.5, 0.375, 0.5, 0.375, 0.75, 0.125, 0.75, 0.625, 0.5, 0.875, 0.5, 0.875, 0.75, 0.625, 0.75, 0.375, 0.0, 0.625, 0.0, 0.625, 0.25, 0.375, 0.25, 0.375, 0.25, 0.625, 0.25, 0.625, 0.5, 0.375, 0.5, 0.375, 0.5, 0.625, 0.5, 0.625, 0.75, 0.375, 0.75, 0.375, 0.75, 0.625, 0.75, 0.625, 1.0, 0.375, 1.0, 0.125, 0.5, 0.375, 0.5, 0.375, 0.75, 0.125, 0.75, 0.625, 0.5, 0.875, 0.5, 0.875, 0.75, 0.625, 0.75, 0.375, 0.0, 0.625, 0.0, 0.625, 0.25, 0.375, 0.25, 0.375, 0.25, 0.625, 0.25, 0.625, 0.5, 0.375, 0.5, 0.375, 0.5, 0.625, 0.5, 0.625, 0.75, 0.375, 0.75, 0.375, 0.75, 0.625, 0.75, 0.625, 1.0, 0.375, 1.0, 0.125, 0.5, 0.375, 0.5, 0.375, 0.75, 0.125, 0.75, 0.625, 0.5, 0.875, 0.5, 0.875, 0.75, 0.625, 0.75, 0.375, 0.0, 0.625, 0.0, 0.625, 0.25, 0.375, 0.25, 0.375, 0.25, 0.625, 0.25, 0.625, 0.5, 0.375, 0.5, 0.375, 0.5, 0.625, 0.5, 0.625, 0.75, 0.375, 0.75, 0.375, 0.75, 0.625, 0.75, 0.625, 1.0, 0.375, 1.0, 0.125, 0.5, 0.375, 0.5, 0.375, 0.75, 0.125, 0.75, 0.625, 0.5, 0.875, 0.5, 0.875, 0.75, 0.625, 0.75, 0.375, 0.0, 0.625, 0.0, 0.625, 0.25, 0.375, 0.25, 0.375, 0.25, 0.625, 0.25, 0.625, 0.5, 0.375, 0.5, 0.375, 0.5, 0.625, 0.5, 0.625, 0.75, 0.375, 0.75, 0.375, 0.75, 0.625, 0.75, 0.625, 1.0, 0.375, 1.0, 0.125, 0.5, 0.375, 0.5, 0.375, 0.75, 0.125, 0.75, 0.625, 0.5, 0.875, 0.5, 0.875, 0.75, 0.625, 0.75, 0.375, 0.0, 0.625, 0.0, 0.625, 0.25, 0.375, 0.25, 0.375, 0.25, 0.625, 0.25, 0.625, 0.5, 0.375, 0.5, 0.375, 0.5, 0.625, 0.5, 0.625, 0.75, 0.375, 0.75, 0.375, 0.75, 0.625, 0.75, 0.625, 1.0, 0.375, 1.0, 0.125, 0.5, 0.375, 0.5, 0.375, 0.75, 0.125, 0.75, 0.625, 0.5, 0.875, 0.5, 0.875, 0.75, 0.625, 0.75, 0.375, 0.0, 0.625, 0.0, 0.625, 0.25, 0.375, 0.25, 0.375, 0.25, 0.625, 0.25, 0.625, 0.5, 0.375, 0.5, 0.375, 0.5, 0.625, 0.5, 0.625, 0.75, 0.375, 0.75, 0.375, 0.75, 0.625, 0.75, 0.625, 1.0, 0.375, 1.0, 0.125, 0.5, 0.375, 0.5, 0.375, 0.75, 0.125, 0.75, 0.625, 0.5, 0.875, 0.5, 0.875, 0.75, 0.625, 0.75, 0.375, 0.0, 0.625, 0.0, 0.625, 0.25, 0.375, 0.25, 0.375, 0.25, 0.625, 0.25, 0.625, 0.5, 0.375, 0.5, 0.375, 0.5, 0.625, 0.5, 0.625, 0.75, 0.375, 0.75, 0.375, 0.75, 0.625, 0.75, 0.625, 1.0, 0.375, 1.0, 0.125, 0.5, 0.375, 0.5, 0.375, 0.75, 0.125, 0.75, 0.625, 0.5, 0.875, 0.5, 0.875, 0.75, 0.625, 0.75, 0.375, 0.0, 0.625, 0.0, 0.625, 0.25, 0.375, 0.25, 0.375, 0.25, 0.625, 0.25, 0.625, 0.5, 0.375, 0.5, 0.375, 0.5, 0.625, 0.5, 0.625, 0.75, 0.375, 0.75, 0.375, 0.75, 0.625, 0.75, 0.625, 1.0, 0.375, 1.0, 0.125, 0.5, 0.375, 0.5, 0.375, 0.75, 0.125, 0.75, 0.625, 0.5, 0.875, 0.5, 0.875, 0.75, 0.625, 0.75])
me_cube_016.materials.append(mat_engine_hull)
me_cube_016.use_remesh_preserve_volume = False
me_cube_016.use_remesh_preserve_attributes = False
me_cube_016.use_mirror_vertex_groups = False
me_cube_016.update()

# ---- curves / text
cu_beziercircle = bpy.data.curves.new('BezierCircle', 'CURVE')
cu_beziercircle.dimensions = '3D'
_sp = cu_beziercircle.splines.new('BEZIER'); _sp.bezier_points.add(3)
_sp.bezier_points.foreach_set('co', [-2.0, 0.0, 0.0, 0.0, 2.0, 0.0, 2.0, 0.0, 0.0, 0.0, -2.0, 0.0])
_sp.bezier_points.foreach_set('handle_left', [-2.0, -1.104, 0.0, -1.104, 2.0, 0.0, 2.0, 1.104, 0.0, 1.104, -2.0, 0.0])
_sp.bezier_points.foreach_set('handle_right', [-2.0, 1.104, 0.0, 1.104, 2.0, 0.0, 2.0, -1.104, 0.0, -1.104, -2.0, 0.0])
for _p, _l, _r in zip(_sp.bezier_points, ['AUTO', 'AUTO', 'AUTO', 'AUTO'], ['AUTO', 'AUTO', 'AUTO', 'AUTO']): _p.handle_left_type = _l; _p.handle_right_type = _r
_sp.order_u = 0
_sp.order_v = 0
_sp.resolution_u = 4
_sp.use_cyclic_u = True
cu_beziercircle.materials.append(mat_engine_nozzle)
cu_beziercircle.use_path = True
cu_beziercircle.use_path_clamp = True
cu_beziercircle.bevel_mode = 'OBJECT'
cu_beziercircle.resolution_u = 4
cu_beziercircle.fill_mode = 'FULL'
cu_beziercurve = bpy.data.curves.new('BezierCurve', 'CURVE')
cu_beziercurve.dimensions = '3D'
_sp = cu_beziercurve.splines.new('BEZIER'); _sp.bezier_points.add(1)
_sp.bezier_points.foreach_set('co', [0.0, 0.0, 0.0, -2.5, 10.0, 0.0])
_sp.bezier_points.foreach_set('handle_left', [6.325, -3.162, 0.0, -2.5, 5.0, 0.0])
_sp.bezier_points.foreach_set('handle_right', [-2.0, 1.0, 0.0, -2.5, 12.0, 0.0])
for _p, _l, _r in zip(_sp.bezier_points, ['ALIGNED', 'ALIGNED'], ['ALIGNED', 'ALIGNED']): _p.handle_left_type = _l; _p.handle_right_type = _r
_sp.order_u = 0
_sp.order_v = 0
_sp.resolution_u = 5
cu_beziercurve.use_path = True
cu_beziercurve.use_path_clamp = True
cu_beziercurve.bevel_resolution = 2
cu_beziercurve.resolution_u = 5
cu_beziercurve.fill_mode = 'FULL'
cu_beziercircle_001 = bpy.data.curves.new('BezierCircle.001', 'CURVE')
cu_beziercircle_001.dimensions = '3D'
_sp = cu_beziercircle_001.splines.new('BEZIER'); _sp.bezier_points.add(3)
_sp.bezier_points.foreach_set('co', [-3.998, 3.022e-08, -2.304e-06, -3.088e-08, 3.998, -2.304e-06, 3.998, 3.022e-08, -2.304e-06, -3.088e-08, -3.998, -2.304e-06])
_sp.bezier_points.foreach_set('handle_left', [-3.998, -2.207, -2.304e-06, -2.207, 3.998, -2.304e-06, 3.998, 2.207, -2.304e-06, 2.207, -3.998, -2.304e-06])
_sp.bezier_points.foreach_set('handle_right', [-3.998, 2.207, -2.304e-06, 2.207, 3.998, -2.304e-06, 3.998, -2.207, -2.304e-06, -2.207, -3.998, -2.304e-06])
for _p, _l, _r in zip(_sp.bezier_points, ['AUTO', 'AUTO', 'AUTO', 'AUTO'], ['AUTO', 'AUTO', 'AUTO', 'AUTO']): _p.handle_left_type = _l; _p.handle_right_type = _r
_sp.order_u = 0
_sp.order_v = 0
_sp.resolution_u = 4
_sp.use_cyclic_u = True
cu_beziercircle_001.materials.append(mat_engine_hull)
cu_beziercircle_001.use_path = True
cu_beziercircle_001.use_path_clamp = True
cu_beziercircle_001.bevel_resolution = 2
cu_beziercircle_001.bevel_depth = 0.3
cu_beziercircle_001.resolution_u = 4
cu_beziercircle_001.fill_mode = 'FULL'
cu_beziercircle_002 = bpy.data.curves.new('BezierCircle.002', 'CURVE')
cu_beziercircle_002.dimensions = '3D'
_sp = cu_beziercircle_002.splines.new('BEZIER'); _sp.bezier_points.add(3)
_sp.bezier_points.foreach_set('co', [-4.272, 3.404e-08, -2.331e-06, -3.42e-08, 4.272, -2.331e-06, 4.272, 3.404e-08, -2.331e-06, -3.42e-08, -4.272, -2.331e-06])
_sp.bezier_points.foreach_set('handle_left', [-4.272, -2.358, -2.331e-06, -2.358, 4.272, -2.331e-06, 4.272, 2.358, -2.331e-06, 2.358, -4.272, -2.331e-06])
_sp.bezier_points.foreach_set('handle_right', [-4.272, 2.358, -2.331e-06, 2.358, 4.272, -2.331e-06, 4.272, -2.358, -2.331e-06, -2.358, -4.272, -2.331e-06])
for _p, _l, _r in zip(_sp.bezier_points, ['AUTO', 'AUTO', 'AUTO', 'AUTO'], ['AUTO', 'AUTO', 'AUTO', 'AUTO']): _p.handle_left_type = _l; _p.handle_right_type = _r
_sp.order_u = 0
_sp.order_v = 0
_sp.resolution_u = 4
_sp.use_cyclic_u = True
cu_beziercircle_002.materials.append(mat_engine_hull)
cu_beziercircle_002.use_path = True
cu_beziercircle_002.use_path_clamp = True
cu_beziercircle_002.bevel_resolution = 2
cu_beziercircle_002.bevel_depth = 0.3
cu_beziercircle_002.resolution_u = 4
cu_beziercircle_002.fill_mode = 'FULL'
cu_beziercircle_003 = bpy.data.curves.new('BezierCircle.003', 'CURVE')
cu_beziercircle_003.dimensions = '3D'
_sp = cu_beziercircle_003.splines.new('BEZIER'); _sp.bezier_points.add(3)
_sp.bezier_points.foreach_set('co', [-3.459, 1.99e-08, -1.993e-06, -2.156e-08, 3.459, -1.993e-06, 3.459, 1.99e-08, -1.993e-06, -2.156e-08, -3.459, -1.993e-06])
_sp.bezier_points.foreach_set('handle_left', [-3.459, -1.91, -1.993e-06, -1.91, 3.459, -1.993e-06, 3.459, 1.91, -1.993e-06, 1.91, -3.459, -1.993e-06])
_sp.bezier_points.foreach_set('handle_right', [-3.459, 1.91, -1.993e-06, 1.91, 3.459, -1.993e-06, 3.459, -1.91, -1.993e-06, -1.91, -3.459, -1.993e-06])
for _p, _l, _r in zip(_sp.bezier_points, ['AUTO', 'AUTO', 'AUTO', 'AUTO'], ['AUTO', 'AUTO', 'AUTO', 'AUTO']): _p.handle_left_type = _l; _p.handle_right_type = _r
_sp.order_u = 0
_sp.order_v = 0
_sp.resolution_u = 4
_sp.use_cyclic_u = True
cu_beziercircle_003.materials.append(mat_engine_hull)
cu_beziercircle_003.use_path = True
cu_beziercircle_003.use_path_clamp = True
cu_beziercircle_003.bevel_resolution = 2
cu_beziercircle_003.bevel_depth = 0.3
cu_beziercircle_003.resolution_u = 4
cu_beziercircle_003.fill_mode = 'FULL'
cu_beziercircle_004 = bpy.data.curves.new('BezierCircle.004', 'CURVE')
cu_beziercircle_004.dimensions = '3D'
_sp = cu_beziercircle_004.splines.new('BEZIER'); _sp.bezier_points.add(3)
_sp.bezier_points.foreach_set('co', [-4.503, 3.588e-08, -2.302e-06, -3.558e-08, 4.503, -2.302e-06, 4.503, 3.588e-08, -2.302e-06, -3.558e-08, -4.503, -2.302e-06])
_sp.bezier_points.foreach_set('handle_left', [-4.503, -2.486, -2.302e-06, -2.486, 4.503, -2.302e-06, 4.503, 2.486, -2.302e-06, 2.486, -4.503, -2.302e-06])
_sp.bezier_points.foreach_set('handle_right', [-4.503, 2.486, -2.302e-06, 2.486, 4.503, -2.302e-06, 4.503, -2.486, -2.302e-06, -2.486, -4.503, -2.302e-06])
for _p, _l, _r in zip(_sp.bezier_points, ['AUTO', 'AUTO', 'AUTO', 'AUTO'], ['AUTO', 'AUTO', 'AUTO', 'AUTO']): _p.handle_left_type = _l; _p.handle_right_type = _r
_sp.order_u = 0
_sp.order_v = 0
_sp.resolution_u = 4
_sp.use_cyclic_u = True
cu_beziercircle_004.materials.append(mat_engine_hull)
cu_beziercircle_004.use_path = True
cu_beziercircle_004.use_path_clamp = True
cu_beziercircle_004.bevel_resolution = 2
cu_beziercircle_004.bevel_depth = 0.3
cu_beziercircle_004.resolution_u = 4
cu_beziercircle_004.fill_mode = 'FULL'
cu_beziercurve_001 = bpy.data.curves.new('BezierCurve.001', 'CURVE')
cu_beziercurve_001.dimensions = '3D'
_sp = cu_beziercurve_001.splines.new('BEZIER'); _sp.bezier_points.add(4)
_sp.bezier_points.foreach_set('co', [-1.722, 0.05219, 1.192e-07, 2.628, -0.1478, 1.192e-07, 5.878, 0.2522, 0.8, 8.828, 2.552, 1.7, 12.78, 1.552, 1.7])
_sp.bezier_points.foreach_set('handle_left', [-4.594, 6.514, 1.192e-07, -0.3688, -0.00843, 1.192e-07, 5.578, -0.1478, 0.4, 8.028, 3.002, 1.7, 10.88, 1.752, 1.7])
_sp.bezier_points.foreach_set('handle_right', [-0.922, -1.748, 1.192e-07, 4.778, -0.2478, 1.192e-07, 6.678, 1.077, 1.225, 10.03, 1.952, 1.7, 13.98, 0.9522, 1.7])
for _p, _l, _r in zip(_sp.bezier_points, ['ALIGNED', 'ALIGNED', 'FREE', 'FREE', 'FREE'], ['ALIGNED', 'ALIGNED', 'FREE', 'FREE', 'FREE']): _p.handle_left_type = _l; _p.handle_right_type = _r
_sp.order_u = 0
_sp.order_v = 0
_sp.resolution_u = 4
cu_beziercurve_001.materials.append(mat_engine_hull)
cu_beziercurve_001.use_path = True
cu_beziercurve_001.use_path_clamp = True
cu_beziercurve_001.bevel_depth = 0.23
cu_beziercurve_001.resolution_u = 4
cu_beziercurve_001.fill_mode = 'FULL'

# ---- objects
ob_engine_radius = bpy.data.objects.new('Engine Radius', cu_beziercircle)
ob_engine_curve = bpy.data.objects.new('Engine Curve', cu_beziercurve)
ob_beziercircle = bpy.data.objects.new('BezierCircle', cu_beziercircle_001)
ob_beziercircle_001 = bpy.data.objects.new('BezierCircle.001', cu_beziercircle_002)
ob_beziercircle_002 = bpy.data.objects.new('BezierCircle.002', cu_beziercircle_003)
ob_beziercircle_003 = bpy.data.objects.new('BezierCircle.003', cu_beziercircle_004)
ob_point_002 = bpy.data.objects.new('Point.002', light_point_002)
ob_engine_hull = bpy.data.objects.new('engine hull', me_cube)
ob_camera = bpy.data.objects.new('Camera', cam_camera)
ob_point = bpy.data.objects.new('Point', light_point)
ob_point_001 = bpy.data.objects.new('Point.001', light_point_001)
ob_coolant_pipe = bpy.data.objects.new('coolant_pipe', cu_beziercurve_001)
ob_cube_000 = bpy.data.objects.new('Cube.000', me_cube_001)
ob_cube_009 = bpy.data.objects.new('Cube.009', me_cube_002)
ob_cube_010 = bpy.data.objects.new('Cube.010', me_cube_003)
ob_cube_011 = bpy.data.objects.new('Cube.011', me_cube_004)
ob_cube_012 = bpy.data.objects.new('Cube.012', me_cube_006)
ob_cube_013 = bpy.data.objects.new('Cube.013', me_cube_005)
ob_cube_014 = bpy.data.objects.new('Cube.014', me_cube_007)
ob_cube_015 = bpy.data.objects.new('Cube.015', me_cube_008)
ob_cube_001 = bpy.data.objects.new('Cube.001', me_cube_001)
ob_cube_002 = bpy.data.objects.new('Cube.002', me_cube_002)
ob_cube_003 = bpy.data.objects.new('Cube.003', me_cube_003)
ob_cube_004 = bpy.data.objects.new('Cube.004', me_cube_004)
ob_cube_005 = bpy.data.objects.new('Cube.005', me_cube_005)
ob_cube_006 = bpy.data.objects.new('Cube.006', me_cube_006)
ob_cube_007 = bpy.data.objects.new('Cube.007', me_cube_007)
ob_cube_008 = bpy.data.objects.new('Cube.008', me_cube_008)
ob_cube_016 = bpy.data.objects.new('Cube.016', me_cube_009)
ob_cube_017 = bpy.data.objects.new('Cube.017', me_cube_010)
ob_cube_018 = bpy.data.objects.new('Cube.018', me_cube_011)
ob_cube_019 = bpy.data.objects.new('Cube.019', me_cube_012)
ob_cube_020 = bpy.data.objects.new('Cube.020', me_cube_013)
ob_cube_021 = bpy.data.objects.new('Cube.021', me_cube_014)
ob_cube_022 = bpy.data.objects.new('Cube.022', me_cube_015)
ob_box_array_1 = bpy.data.objects.new('box_array_1', me_cube_018)
ob_service_hatch_1 = bpy.data.objects.new('service_hatch_1', me_cube_019)
ob_box_array_2 = bpy.data.objects.new('box_array_2', me_cube_016)

# ---- transforms, parenting, visibility, modifiers, constraints
ob_engine_radius.location = (9.91, 0.0, 0.0)
ob_engine_radius.rotation_euler = (0.0, 1.571, 0.0)
ob_engine_radius.lineart.crease_threshold = 0.0
_m = ob_engine_radius.modifiers.new('Solidify', 'SOLIDIFY')
_m.thickness = 0.3
_m.nonmanifold_thickness_mode = 'FIXED'
_m.nonmanifold_merge_threshold = 0.0003
ob_engine_curve.location = (26.0, -2.0, 0.0)
ob_engine_curve.lineart.crease_threshold = 0.0
ob_beziercircle.location = (12.63, 0.0, 0.0)
ob_beziercircle.rotation_euler = (0.0, 1.571, 0.0)
ob_beziercircle.lineart.crease_threshold = 0.0
ob_beziercircle_001.location = (14.01, 0.0, 0.0)
ob_beziercircle_001.rotation_euler = (0.0, 1.571, 0.0)
ob_beziercircle_001.lineart.crease_threshold = 0.0
ob_beziercircle_002.location = (11.3, 0.0, 0.0)
ob_beziercircle_002.rotation_euler = (0.0, 1.571, 0.0)
ob_beziercircle_002.lineart.crease_threshold = 0.0
ob_beziercircle_003.location = (15.41, 0.0, 0.0)
ob_beziercircle_003.rotation_euler = (0.0, 1.571, 0.0)
ob_beziercircle_003.lineart.crease_threshold = 0.0
ob_point_002.location = (15.88, 0.0, 0.0)
ob_point_002.lineart.crease_threshold = 0.0
ob_engine_hull.location = (0.0, 0.0, 0.0)
ob_engine_hull.lineart.crease_threshold = 0.0
ob_camera.location = (28.58, -26.66, 21.5)
ob_camera.rotation_euler = (1.018, 7.265e-07, 0.72)
ob_camera.scale = (156.7, 156.7, 156.7)
ob_camera.lineart.crease_threshold = 0.0
ob_point.location = (16.2, -2.35, 12.91)
ob_point.lineart.crease_threshold = 0.0
ob_point_001.location = (-12.0, 5.0, 16.0)
ob_point_001.lineart.crease_threshold = 0.0
ob_coolant_pipe.location = (2.622, -6.052, -1.7)
ob_coolant_pipe.lineart.crease_threshold = 0.0
ob_cube_000.location = (7.3, 4.854, 2.6)
ob_cube_000.scale = (1.0, -1.0, 1.0)
ob_cube_000.lineart.crease_threshold = 0.0
ob_cube_009.location = (-3.9, 4.564, 1.0)
ob_cube_009.scale = (1.0, -1.0, 1.0)
ob_cube_009.lineart.crease_threshold = 0.0
ob_cube_010.location = (4.7, 4.564, 1.0)
ob_cube_010.scale = (1.0, -1.0, 1.0)
ob_cube_010.lineart.crease_threshold = 0.0
ob_cube_011.location = (0.5, 4.564, 0.8)
ob_cube_011.scale = (1.0, -1.0, 1.0)
ob_cube_011.lineart.crease_threshold = 0.0
ob_cube_012.location = (-0.2, 4.564, 3.7)
ob_cube_012.scale = (1.0, -1.0, 1.0)
ob_cube_012.lineart.crease_threshold = 0.0
ob_cube_013.location = (3.2, 4.564, 0.7967)
ob_cube_013.scale = (1.0, -1.0, 1.0)
ob_cube_013.lineart.crease_threshold = 0.0
ob_cube_014.location = (-7.3, 4.564, 3.697)
ob_cube_014.scale = (1.0, -1.0, 1.0)
ob_cube_014.lineart.crease_threshold = 0.0
ob_cube_015.location = (-11.4, 4.564, 3.697)
ob_cube_015.scale = (1.0, -1.0, 1.0)
ob_cube_015.lineart.crease_threshold = 0.0
ob_cube_001.location = (7.3, -4.79, 2.6)
ob_cube_001.lineart.crease_threshold = 0.0
ob_cube_002.location = (-3.9, -4.5, 1.0)
ob_cube_002.lineart.crease_threshold = 0.0
ob_cube_003.location = (4.7, -4.5, 1.0)
ob_cube_003.lineart.crease_threshold = 0.0
ob_cube_004.location = (0.5, -4.5, 0.8)
ob_cube_004.lineart.crease_threshold = 0.0
ob_cube_005.location = (3.2, -4.5, 0.7967)
ob_cube_005.lineart.crease_threshold = 0.0
ob_cube_006.location = (-0.2, -4.5, 3.7)
ob_cube_006.lineart.crease_threshold = 0.0
ob_cube_007.location = (-7.3, -4.5, 3.697)
ob_cube_007.lineart.crease_threshold = 0.0
ob_cube_008.location = (-11.4, -4.5, 3.697)
ob_cube_008.lineart.crease_threshold = 0.0
ob_cube_016.location = (-3.0, -6.2, -4.0)
ob_cube_016.lineart.crease_threshold = 0.0
ob_cube_017.location = (-3.0, -6.2, -2.0)
ob_cube_017.lineart.crease_threshold = 0.0
ob_cube_018.location = (-3.0, 6.2, -4.0)
ob_cube_018.scale = (1.0, -1.0, 1.0)
ob_cube_018.lineart.crease_threshold = 0.0
ob_cube_019.location = (-3.0, 6.2, -2.0)
ob_cube_019.scale = (1.0, -1.0, 1.0)
ob_cube_019.lineart.crease_threshold = 0.0
ob_cube_020.location = (0.0, 6.2, -2.0)
ob_cube_020.scale = (1.0, -1.0, 1.0)
ob_cube_020.lineart.crease_threshold = 0.0
ob_cube_021.location = (5.0, 6.2, -2.0)
ob_cube_021.scale = (1.0, -1.0, 1.0)
ob_cube_021.lineart.crease_threshold = 0.0
ob_cube_022.location = (1.3, -6.2, -2.0)
ob_cube_022.lineart.crease_threshold = 0.0
ob_box_array_1.location = (-4.505, -3.05, 5.782)
ob_box_array_1.lineart.crease_threshold = 0.0
ob_service_hatch_1.location = (-7.205, 2.3, 5.304)
ob_service_hatch_1.lineart.crease_threshold = 0.0
ob_box_array_2.location = (1.57, 3.0, 4.6)
ob_box_array_2.lineart.crease_threshold = 0.0
cu_beziercircle.bevel_object = ob_engine_curve

# ---- collection membership
col_nozzle_base.objects.link(ob_engine_radius)
col_nozzle_base.objects.link(ob_engine_curve)
col_nozzle_base.objects.link(ob_beziercircle)
col_nozzle_base.objects.link(ob_beziercircle_001)
col_nozzle_base.objects.link(ob_beziercircle_002)
col_nozzle_base.objects.link(ob_beziercircle_003)
col_nozzle_base.objects.link(ob_point_002)
col_ship_mesh.objects.link(ob_engine_hull)
col_ship_mesh.objects.link(ob_camera)
col_ship_mesh.objects.link(ob_point)
col_ship_mesh.objects.link(ob_point_001)
col_ship_mesh.objects.link(ob_coolant_pipe)
col_details_side.objects.link(ob_cube_000)
col_details_side.objects.link(ob_cube_009)
col_details_side.objects.link(ob_cube_010)
col_details_side.objects.link(ob_cube_011)
col_details_side.objects.link(ob_cube_012)
col_details_side.objects.link(ob_cube_013)
col_details_side.objects.link(ob_cube_014)
col_details_side.objects.link(ob_cube_015)
col_details_side.objects.link(ob_cube_001)
col_details_side.objects.link(ob_cube_002)
col_details_side.objects.link(ob_cube_003)
col_details_side.objects.link(ob_cube_004)
col_details_side.objects.link(ob_cube_005)
col_details_side.objects.link(ob_cube_006)
col_details_side.objects.link(ob_cube_007)
col_details_side.objects.link(ob_cube_008)
col_details_side.objects.link(ob_cube_016)
col_details_side.objects.link(ob_cube_017)
col_details_side.objects.link(ob_cube_018)
col_details_side.objects.link(ob_cube_019)
col_details_side.objects.link(ob_cube_020)
col_details_side.objects.link(ob_cube_021)
col_details_side.objects.link(ob_cube_022)
col_details_top.objects.link(ob_box_array_1)
col_details_top.objects.link(ob_service_hatch_1)
col_details_top.objects.link(ob_box_array_2)

# ---- scene / render settings (as saved in the file)
scene.camera = ob_camera
scene.frame_start = 1; scene.frame_end = 250; scene.frame_set(1)
scene.render.engine = 'CYCLES'
scene.render.dither_intensity = 0.0
scene.cycles.use_denoising = False
scene.cycles.samples = 256
scene.cycles.sampling_pattern = 'TABULATED_SOBOL'
scene.cycles.use_adaptive_sampling = False
scene.cycles.use_light_tree = False
scene.cycles.blur_glossy = 0.0
scene.cycles.sample_clamp_indirect = 0.0
scene.eevee.taa_samples = 64
scene.eevee.taa_render_samples = 128
scene.view_settings.view_transform = 'Standard'
scene.unit_settings.scale_length = 0.1
bpy.context.view_layer.update()
